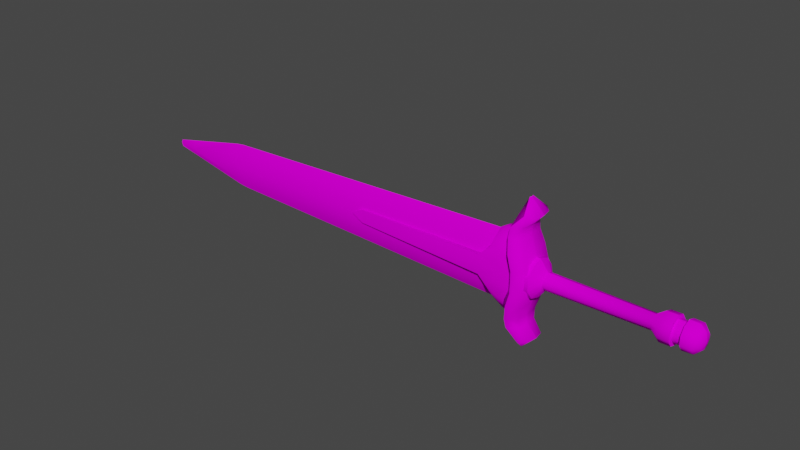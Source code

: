 # Source: bluemoon.blend  (saved by Blender 2.92.15; exported with 4.5.12 LTS)
import bpy
from mathutils import Matrix  # noqa: F401  (used for matrix-valued properties, if any)

bpy.ops.wm.read_factory_settings(use_empty=True)
scene = bpy.context.scene
scene.name = 'Scene'

# ---- collections
col_collection = bpy.data.collections.new('Collection'); scene.collection.children.link(col_collection)

# ---- images (referenced by path relative to the original .blend; pixels are not part of the script)
import os
ASSET_DIR = os.environ.get("B2B_ASSET_DIR", "")  # directory of the original .blend (textures are referenced by path, not embedded)
HERE = os.path.dirname(os.path.abspath(__file__))  # packed textures are extracted next to this script under _unpacked/

def load_image(name, relpath, width, height, colorspace="sRGB"):
    """Load a texture the original file referenced (path relative to the .blend, or extracted next to this script)."""
    p = next((c for c in (os.path.join(HERE, relpath), os.path.join(ASSET_DIR, relpath)) if relpath and os.path.exists(c)), "")
    if p:
        img = bpy.data.images.load(p, check_existing=True)
        img.name = name
    else:  # same state as the original file: an image datablock whose file is absent (Cycles renders it pink)
        img = bpy.data.images.new(name, width, height)
        img.source = "FILE"
        img.filepath = "//" + (relpath or name)
    img.colorspace_settings.name = colorspace
    return img
img_defaultmaterial_albedo_jpg = load_image('DefaultMaterial_albedo.jpg', 'DefaultMaterial_albedo.jpg', 1024, 1024, 'sRGB')

# ---- materials (node trees are filled in below, after node groups)
mat_defaultmaterial = bpy.data.materials.new('DefaultMaterial')
mat_defaultmaterial.use_transparent_shadow = False
mat_defaultmaterial.diffuse_color = (0.6, 0.6, 0.6, 0.0)

# ---- material node trees
mat_defaultmaterial.use_nodes = True; mat_defaultmaterial.node_tree.nodes.clear()
_N = mat_defaultmaterial.node_tree.nodes; _L = mat_defaultmaterial.node_tree.links
n0 = _N.new('ShaderNodeBsdfPrincipled'); n0.name = 'Principled BSDF'; n0.location = (0, 300)
n0.distribution = 'GGX'
n0.subsurface_method = 'BURLEY'
n0.inputs[3].default_value = 1.0
n0.inputs[27].default_value = (0.0, 0.0, 0.0, 1.0)
n0.inputs[28].default_value = 1.0
n1 = _N.new('ShaderNodeOutputMaterial'); n1.name = 'Material Output'; n1.location = (300, 300)
n2 = _N.new('ShaderNodeRGB'); n2.name = 'RGB.001'; n2.location = (-530, -11)
n2.label = 'Specular'
n2.outputs[0].default_value = (0.0, 0.0, 0.0, 1.0)
n3 = _N.new('ShaderNodeRGB'); n3.name = 'RGB'; n3.location = (-550, 252)
n3.label = 'Ambient'
n3.outputs[0].default_value = (0.0, 0.0, 0.0, 1.0)
n4 = _N.new('ShaderNodeTexImage'); n4.name = 'Image Texture'; n4.location = (-341, 230)
n4.image = img_defaultmaterial_albedo_jpg
_L.new(n0.outputs[0], n1.inputs[0])
_L.new(n4.outputs[0], n0.inputs[0])
_L.new(n4.outputs[1], n0.inputs[4])
n1.is_active_output = True

# ---- world
world_world = bpy.data.worlds.new('World'); scene.world = world_world
world_world.use_nodes = True; world_world.node_tree.nodes.clear()
_N = world_world.node_tree.nodes; _L = world_world.node_tree.links
n0 = _N.new('ShaderNodeOutputWorld'); n0.name = 'World Output'; n0.location = (300, 300)
n1 = _N.new('ShaderNodeBackground'); n1.name = 'Background'; n1.location = (10, 300)
n1.inputs[0].default_value = (0.05088, 0.05088, 0.05088, 1.0)
_L.new(n1.outputs[0], n0.inputs[0])
n0.is_active_output = True
world_world.color = (0.05088, 0.05088, 0.05088)
world_world.use_sun_shadow = False
world_world.sun_shadow_jitter_overblur = 0.0

# ---- meshes
me_meshid0_name = bpy.data.meshes.new('meshId0_name')
me_meshid0_name.from_pydata([(0.5292, 0.2357, 0.05627), (0.5644, 0.2748, 0.04858), (0.534, 0.2752, 0.01073), (0.5152, 0.2373, 0.01379), (0.5018, 0.2121, 0.01242), (0.5268, 0.2066, 0.06232), (0.506, 0.1861, 0.02959), (0.5352, 0.1611, 0.07278), (0.5101, 0.1611, 0.04176), (0.5288, 0.1143, 0.04565), (0.5473, 0.1143, 0.07278), (0.5318, 0.08093, 0.04719), (0.5473, 0.08093, 0.07278), (0.5732, 0.2729, 0.04865), (0.5529, 0.313, 0.007669), (0.5644, 0.2748, 0.04858), (0.5408, 0.2357, 0.05627), (0.5292, 0.2357, 0.05627), (0.5385, 0.2066, 0.06232), (0.5268, 0.2066, 0.06232), (0.5352, 0.1611, 0.07278), (0.5469, 0.1611, 0.07278), (0.5473, 0.1143, 0.07278), (0.559, 0.1143, 0.07278), (0.5919, 0.2707, 0.02924), (0.5621, 0.2357, 0.03596), (0.5598, 0.2066, 0.042), (0.5721, 0.1611, 0.05247), (0.5864, 0.1143, 0.05247), (0.5529, 0.313, 0.007669), (0.5473, 0.08093, 0.07278), (0.559, 0.08093, 0.07278), (0.5894, 0.08093, 0.05247), (0.534, -0.1133, 0.01073), (0.5152, -0.0755, 0.01379), (0.5147, -0.0755, -1.194e-09), (0.5349, -0.1133, -1.194e-09), (0.5529, -0.1511, 0.007669), (0.555, -0.1511, -1.194e-09), (0.5968, -0.1088, -1.194e-09), (0.5919, -0.1088, 0.02924), (0.5864, 0.04752, 0.05247), (0.5909, 0.04752, -1.194e-09), (0.5942, 0.08093, -1.194e-09), (0.5529, -0.1511, 0.007669), (0.555, -0.1511, -1.194e-09), (0.5649, -0.07387, -1.194e-09), (0.5621, -0.07387, 0.03596), (0.5598, -0.04477, 0.042), (0.5625, -0.04477, -1.194e-09), (0.5756, 0.0007397, -1.194e-09), (0.5721, 0.0007397, 0.05247), (0.5292, -0.07387, 0.05627), (0.5644, -0.1129, 0.04858), (0.5268, -0.04477, 0.06232), (0.5018, -0.05028, 0.01242), (0.5352, 0.0007397, 0.07278), (0.5059, -0.02528, 0.02895), (0.5101, 0.0007295, 0.04176), (0.5473, 0.04752, 0.07278), (0.5288, 0.04751, 0.04565), (0.5732, -0.111, 0.04865), (0.5644, -0.1129, 0.04858), (0.5408, -0.07387, 0.05627), (0.5292, -0.07387, 0.05627), (0.5385, -0.04477, 0.06232), (0.5268, -0.04477, 0.06232), (0.5469, 0.0007397, 0.07278), (0.5352, 0.0007397, 0.07278), (0.559, 0.04752, 0.07278), (0.5473, 0.04752, 0.07278), (0.5101, 0.1611, 0.04176), (0.506, 0.1861, 0.02959), (0.4848, 0.1811, 0.03169), (0.4845, 0.1573, 0.04473), (0.4761, 0.1135, 0.04811), (0.5288, 0.1143, 0.04565), (0.4776, 0.08093, 0.04974), (0.5318, 0.08093, 0.04719), (0.5018, 0.2121, 0.01242), (0.5004, 0.2121, -1.194e-09), (0.4825, 0.2058, -1.194e-09), (0.4851, 0.2058, 0.0133), (0.5059, -0.02528, 0.02895), (0.4848, -0.0202, 0.03101), (0.4851, -0.04399, 0.0133), (0.5018, -0.05028, 0.01242), (0.5101, 0.0007295, 0.04176), (0.5288, 0.04751, 0.04565), (0.4761, 0.04832, 0.04811), (0.4845, 0.004569, 0.04473), (0.4627, 0.1721, 0.02959), (0.4586, 0.1721, -1.194e-09), (0.4535, 0.1504, -1.194e-09), (0.4579, 0.1504, 0.04176), (0.4213, 0.1115, 0.04415), (0.4213, 0.1115, 0.02878), (0.4677, -0.03278, 0.01242), (0.4629, -0.01112, 0.02895), (0.4588, -0.01112, -1.194e-09), (0.4639, -0.03278, -1.194e-09), (0.4213, 0.05038, 0.02878), (0.4143, 0.05038, -1.194e-09), (0.4535, 0.01143, -1.194e-09), (0.4579, 0.01143, 0.04176), (0.4213, 0.08093, 0.04894), (0.4213, 0.1115, 0.04415), (-0.01849, 0.1024, 0.02847), (-0.01849, 0.08093, 0.02944), (0.4213, 0.05038, 0.04415), (-0.01849, 0.05948, 0.02847), (-0.01849, 0.08093, 0.02944), (-0.01849, 0.1024, 0.02847), (-0.05565, 0.08093, 0.02895), (-0.01849, 0.05948, 0.02847), (0.4677, 0.1946, 0.01242), (0.4627, 0.1721, 0.02959), (0.4579, 0.1504, 0.04176), (0.4677, -0.03278, 0.01242), (0.4639, -0.03278, -1.194e-09), (0.4825, -0.04399, -1.194e-09), (0.4579, 0.01143, 0.04176), (0.4629, -0.01112, 0.02895), (0.4677, 0.1946, 0.01242), (0.4639, 0.1946, -1.194e-09), (-0.01849, 0.1024, 0.02847), (-0.01849, 0.1024, 0.01856), (0.4213, 0.05038, 0.04415), (-0.01849, 0.05948, 0.02847), (-0.01849, 0.05948, 0.01856), (-0.05565, 0.08093, 0.02895), (-0.05565, 0.08093, 0.01888), (0.4143, 0.1115, -1.194e-09), (-0.01849, 0.05948, 0.01856), (-0.01849, 0.1024, 0.01856), (0.4213, 0.1115, 0.02878), (0.4213, 0.05038, 0.02878), (-0.05565, 0.08093, 0.01888), (0.5147, 0.2373, -1.194e-09), (0.5004, 0.2121, -1.194e-09), (0.5349, 0.2752, -1.194e-09), (0.5968, 0.2707, -1.194e-09), (0.555, 0.313, -1.194e-09), (0.5909, 0.1143, -1.194e-09), (0.555, 0.313, -1.194e-09), (0.5649, 0.2357, -1.194e-09), (0.5756, 0.1611, -1.194e-09), (0.5625, 0.2066, -1.194e-09), (0.5004, -0.05028, -1.194e-09), (0.5004, -0.05028, -1.194e-09), (0.4639, 0.1946, -1.194e-09), (0.4213, 0.05038, 0.02878), (0.4213, 0.1115, 0.02878), (0.4143, 0.1115, -1.194e-09), (0.4143, 0.05038, -1.194e-09), (-0.584, 0.08093, 0.0152), (-0.5838, 0.1301, 0.007021), (-0.792, 0.08093, 0.01097), (0.5095, 0.1498, 0.02583), (-0.5541, 0.134, 0.007058), (-0.5541, 0.08093, 0.01588), (0.5095, 0.08093, 0.03691), (0.5095, 0.1936, -1.194e-09), (-0.5541, 0.1565, -1.194e-09), (-0.5837, 0.1528, -1.194e-09), (-0.5838, 0.03173, 0.007021), (0.5095, 0.01202, 0.02583), (-0.5541, 0.02784, 0.007058), (0.5095, -0.03176, -1.194e-09), (-0.5541, 0.005402, -1.194e-09), (-0.5837, 0.009056, -1.194e-09), (-0.7919, 0.1082, -1.194e-09), (-0.8649, 0.09254, -1.194e-09), (-0.8699, 0.08093, -1.194e-09), (-0.8649, 0.06932, -1.194e-09), (-0.7919, 0.05367, -1.194e-09), (0.5292, 0.2357, -0.05627), (0.5152, 0.2373, -0.01379), (0.534, 0.2752, -0.01073), (0.5644, 0.2748, -0.04858), (0.5268, 0.2066, -0.06232), (0.5018, 0.2121, -0.01242), (0.5352, 0.1611, -0.07278), (0.506, 0.1861, -0.02959), (0.5101, 0.1611, -0.04176), (0.5473, 0.1143, -0.07278), (0.5288, 0.1143, -0.04565), (0.5318, 0.08093, -0.04719), (0.5473, 0.08093, -0.07278), (0.5732, 0.2729, -0.04865), (0.5644, 0.2748, -0.04858), (0.5529, 0.313, -0.007669), (0.5408, 0.2357, -0.05627), (0.5292, 0.2357, -0.05627), (0.5385, 0.2066, -0.06232), (0.5268, 0.2066, -0.06232), (0.5469, 0.1611, -0.07278), (0.5352, 0.1611, -0.07278), (0.559, 0.1143, -0.07278), (0.5473, 0.1143, -0.07278), (0.5919, 0.2707, -0.02924), (0.5621, 0.2357, -0.03596), (0.5598, 0.2066, -0.042), (0.5721, 0.1611, -0.05247), (0.5864, 0.1143, -0.05247), (0.5529, 0.313, -0.007669), (0.559, 0.08093, -0.07278), (0.5473, 0.08093, -0.07278), (0.5894, 0.08093, -0.05247), (0.534, -0.1133, -0.01073), (0.5349, -0.1133, -1.194e-09), (0.5147, -0.0755, -1.194e-09), (0.5152, -0.0755, -0.01379), (0.5529, -0.1511, -0.007669), (0.5919, -0.1088, -0.02924), (0.5968, -0.1088, -1.194e-09), (0.555, -0.1511, -1.194e-09), (0.5864, 0.04752, -0.05247), (0.5942, 0.08093, -1.194e-09), (0.5909, 0.04752, -1.194e-09), (0.5529, -0.1511, -0.007669), (0.555, -0.1511, -1.194e-09), (0.5621, -0.07387, -0.03596), (0.5649, -0.07387, -1.194e-09), (0.5598, -0.04477, -0.042), (0.5721, 0.0007397, -0.05247), (0.5756, 0.0007397, -1.194e-09), (0.5625, -0.04477, -1.194e-09), (0.5292, -0.07387, -0.05627), (0.5644, -0.1129, -0.04858), (0.5018, -0.05028, -0.01242), (0.5268, -0.04477, -0.06232), (0.5059, -0.02528, -0.02895), (0.5352, 0.0007397, -0.07278), (0.5101, 0.0007295, -0.04176), (0.5288, 0.04751, -0.04565), (0.5473, 0.04752, -0.07278), (0.5732, -0.111, -0.04865), (0.5644, -0.1129, -0.04858), (0.5408, -0.07387, -0.05627), (0.5292, -0.07387, -0.05627), (0.5385, -0.04477, -0.06232), (0.5268, -0.04477, -0.06232), (0.5352, 0.0007397, -0.07278), (0.5469, 0.0007397, -0.07278), (0.5473, 0.04752, -0.07278), (0.559, 0.04752, -0.07278), (0.5101, 0.1611, -0.04176), (0.4845, 0.1573, -0.04473), (0.4848, 0.1811, -0.03169), (0.506, 0.1861, -0.02959), (0.5288, 0.1143, -0.04565), (0.4761, 0.1135, -0.04811), (0.5318, 0.08093, -0.04719), (0.4776, 0.08093, -0.04974), (0.5018, 0.2121, -0.01242), (0.4851, 0.2058, -0.0133), (0.4825, 0.2058, -1.194e-09), (0.5004, 0.2121, -1.194e-09), (0.5059, -0.02528, -0.02895), (0.5018, -0.05028, -0.01242), (0.4851, -0.04399, -0.0133), (0.4848, -0.0202, -0.03101), (0.5101, 0.0007295, -0.04176), (0.4845, 0.004569, -0.04473), (0.4761, 0.04832, -0.04811), (0.5288, 0.04751, -0.04565), (0.4627, 0.1721, -0.02959), (0.4579, 0.1504, -0.04176), (0.4535, 0.1504, -1.194e-09), (0.4586, 0.1721, -1.194e-09), (0.4213, 0.1115, -0.04415), (0.4213, 0.1115, -0.02878), (0.4677, -0.03278, -0.01242), (0.4639, -0.03278, -1.194e-09), (0.4588, -0.01112, -1.194e-09), (0.4629, -0.01112, -0.02895), (0.4213, 0.05038, -0.02878), (0.4579, 0.01143, -0.04176), (0.4535, 0.01143, -1.194e-09), (0.4143, 0.05038, -1.194e-09), (0.4213, 0.08093, -0.04894), (-0.01849, 0.08093, -0.02944), (-0.01849, 0.1024, -0.02847), (0.4213, 0.1115, -0.04415), (0.4213, 0.05038, -0.04415), (-0.01849, 0.05948, -0.02847), (-0.01849, 0.08093, -0.02944), (-0.05565, 0.08093, -0.02895), (-0.01849, 0.1024, -0.02847), (-0.01849, 0.05948, -0.02847), (0.4677, 0.1946, -0.01242), (0.4627, 0.1721, -0.02959), (0.4579, 0.1504, -0.04176), (0.4677, -0.03278, -0.01242), (0.4825, -0.04399, -1.194e-09), (0.4639, -0.03278, -1.194e-09), (0.4629, -0.01112, -0.02895), (0.4579, 0.01143, -0.04176), (0.4677, 0.1946, -0.01242), (0.4639, 0.1946, -1.194e-09), (-0.01849, 0.1024, -0.02847), (-0.01849, 0.1024, -0.01856), (0.4213, 0.05038, -0.04415), (-0.01849, 0.05948, -0.01856), (-0.01849, 0.05948, -0.02847), (-0.05565, 0.08093, -0.02895), (-0.05565, 0.08093, -0.01888), (0.4143, 0.1115, -1.194e-09), (-0.01849, 0.05948, -0.01856), (0.4213, 0.05038, -0.02878), (0.4213, 0.1115, -0.02878), (-0.01849, 0.1024, -0.01856), (-0.05565, 0.08093, -0.01888), (0.5004, 0.2121, -1.194e-09), (0.5147, 0.2373, -1.194e-09), (0.5349, 0.2752, -1.194e-09), (0.555, 0.313, -1.194e-09), (0.5968, 0.2707, -1.194e-09), (0.5909, 0.1143, -1.194e-09), (0.555, 0.313, -1.194e-09), (0.5649, 0.2357, -1.194e-09), (0.5625, 0.2066, -1.194e-09), (0.5756, 0.1611, -1.194e-09), (0.5004, -0.05028, -1.194e-09), (0.5004, -0.05028, -1.194e-09), (0.4639, 0.1946, -1.194e-09), (0.4213, 0.05038, -0.02878), (0.4143, 0.05038, -1.194e-09), (0.4143, 0.1115, -1.194e-09), (0.4213, 0.1115, -0.02878), (-0.584, 0.08093, -0.0152), (-0.792, 0.08093, -0.01097), (-0.5838, 0.1301, -0.007036), (0.5095, 0.1498, -0.02583), (0.5095, 0.08093, -0.03691), (-0.5541, 0.08093, -0.01588), (-0.5541, 0.134, -0.007044), (0.5095, 0.1936, -1.194e-09), (-0.5541, 0.1565, -1.194e-09), (-0.5837, 0.1528, -1.194e-09), (-0.5838, 0.03173, -0.007036), (0.5095, 0.01202, -0.02583), (-0.5541, 0.02784, -0.007044), (0.5095, -0.03176, -1.194e-09), (-0.5541, 0.005402, -1.194e-09), (-0.5837, 0.009056, -1.194e-09), (-0.8699, 0.08093, -1.194e-09), (-0.8649, 0.09254, -1.194e-09), (-0.7919, 0.1082, -1.194e-09), (-0.7919, 0.05367, -1.194e-09), (-0.8649, 0.06932, -1.194e-09), (0.5736, 0.03239, 0.03526), (0.5736, 0.02093, -1.194e-09), (0.594, 0.02093, -1.194e-09), (0.594, 0.03239, 0.03526), (0.5736, 0.06239, 0.05706), (0.594, 0.06239, 0.05706), (0.5736, 0.09946, 0.05706), (0.594, 0.09946, 0.05706), (0.5736, 0.1295, 0.03526), (0.594, 0.1295, 0.03526), (0.5736, 0.1409, -1.194e-09), (0.594, 0.1409, -1.194e-09), (0.9659, 0.1165, 0.02584), (0.9659, 0.1249, -1.194e-09), (0.9392, 0.1047, -1.194e-09), (0.9392, 0.1001, 0.01396), (0.9659, 0.09453, 0.04181), (0.9392, 0.08827, 0.02259), (0.9659, 0.06736, 0.04181), (0.9392, 0.07359, 0.02259), (0.9659, 0.04538, 0.02584), (0.9392, 0.06171, 0.01396), (0.9659, 0.03696, -1.194e-09), (0.9392, 0.05717, -1.194e-09), (0.9995, 0.1077, 0.01942), (0.9995, 0.114, -1.194e-09), (0.9996, 0.1249, -1.194e-09), (0.9996, 0.1165, 0.02584), (0.9995, 0.09115, 0.03143), (0.9996, 0.09453, 0.04181), (0.9995, 0.07073, 0.03143), (0.9996, 0.06736, 0.04181), (0.9995, 0.05421, 0.01942), (0.9996, 0.04538, 0.02584), (0.9995, 0.04788, -1.194e-09), (0.9996, 0.03696, -1.194e-09), (1.028, 0.1077, 0.01942), (1.028, 0.114, -1.194e-09), (0.9995, 0.114, -1.194e-09), (0.9995, 0.1077, 0.01942), (1.028, 0.09115, 0.03143), (0.9995, 0.09115, 0.03143), (1.028, 0.07073, 0.03143), (0.9995, 0.07073, 0.03143), (1.028, 0.05421, 0.01942), (0.9995, 0.05421, 0.01942), (1.028, 0.04788, -1.194e-09), (0.9995, 0.04788, -1.194e-09), (1.028, 0.116, 0.02544), (1.028, 0.1242, -1.194e-09), (1.028, 0.114, -1.194e-09), (1.028, 0.1077, 0.01942), (1.028, 0.09432, 0.04116), (1.028, 0.09115, 0.03143), (1.028, 0.06757, 0.04116), (1.028, 0.07073, 0.03143), (1.028, 0.04593, 0.02544), (1.028, 0.05421, 0.01942), (1.028, 0.03765, -1.194e-09), (1.028, 0.04788, -1.194e-09), (1.081, 0.08093, -1.194e-09), (1.076, 0.0725, 0.02386), (1.076, 0.06013, 0.0142), (1.076, 0.1063, -1.194e-09), (1.076, 0.1012, 0.01563), (1.076, 0.08818, 0.0244), (1.06, 0.04653, 0.0242), (1.06, 0.06735, 0.03988), (1.06, 0.03876, -1.194e-09), (1.076, 0.05555, -1.194e-09), (1.06, 0.1148, 0.02536), (1.06, 0.1231, -1.194e-09), (1.06, 0.09341, 0.04032), (0.594, 0.1409, -1.194e-09), (0.594, 0.1295, 0.03526), (0.6188, 0.1024, 0.01563), (0.6188, 0.1075, -1.194e-09), (0.594, 0.09946, 0.05706), (0.6188, 0.08914, 0.02529), (0.594, 0.06239, 0.05706), (0.6188, 0.07271, 0.02529), (0.594, 0.03239, 0.03526), (0.6188, 0.05941, 0.01563), (0.594, 0.02093, -1.194e-09), (0.6188, 0.05433, -1.194e-09), (0.6188, 0.1075, -1.194e-09), (0.6188, 0.1024, 0.01563), (0.6188, 0.08914, 0.02529), (0.6188, 0.07271, 0.02529), (0.6188, 0.05941, 0.01563), (0.6188, 0.05433, -1.194e-09), (0.9996, 0.1165, 0.02584), (0.9996, 0.1249, -1.194e-09), (0.9996, 0.09453, 0.04181), (0.9996, 0.06736, 0.04181), (0.9996, 0.04538, 0.02584), (0.9996, 0.03696, -1.194e-09), (1.028, 0.1242, -1.194e-09), (1.028, 0.116, 0.02544), (1.028, 0.09432, 0.04116), (1.028, 0.06757, 0.04116), (1.028, 0.04593, 0.02544), (1.028, 0.03765, -1.194e-09), (0.5736, 0.1295, -0.03526), (0.5736, 0.1409, -1.194e-09), (0.594, 0.1409, -1.194e-09), (0.594, 0.1295, -0.03526), (0.5736, 0.09946, -0.05706), (0.594, 0.09946, -0.05706), (0.5736, 0.06239, -0.05706), (0.594, 0.06239, -0.05706), (0.5736, 0.03239, -0.03526), (0.594, 0.03239, -0.03526), (0.5736, 0.02093, -1.194e-09), (0.594, 0.02093, -1.194e-09), (0.9659, 0.04534, -0.02584), (0.9659, 0.03696, -1.194e-09), (0.9392, 0.05717, -1.194e-09), (0.9392, 0.06171, -0.01396), (0.9659, 0.06732, -0.04181), (0.9392, 0.07359, -0.02259), (0.9659, 0.0945, -0.04181), (0.9392, 0.08827, -0.02259), (0.9659, 0.1165, -0.02584), (0.9392, 0.1001, -0.01396), (0.9659, 0.1249, -1.194e-09), (0.9392, 0.1047, -1.194e-09), (0.9995, 0.05417, -0.01942), (0.9995, 0.04788, -1.194e-09), (0.9996, 0.03696, -1.194e-09), (0.9996, 0.04534, -0.02584), (0.9995, 0.0707, -0.03143), (0.9996, 0.06732, -0.04181), (0.9995, 0.09112, -0.03143), (0.9996, 0.0945, -0.04181), (0.9995, 0.1076, -0.01942), (0.9996, 0.1165, -0.02584), (0.9995, 0.114, -1.194e-09), (0.9996, 0.1249, -1.194e-09), (1.028, 0.05417, -0.01942), (1.028, 0.04788, -1.194e-09), (0.9995, 0.04788, -1.194e-09), (0.9995, 0.05417, -0.01942), (1.028, 0.0707, -0.03143), (0.9995, 0.0707, -0.03143), (1.028, 0.09112, -0.03143), (0.9995, 0.09112, -0.03143), (1.028, 0.1076, -0.01942), (0.9995, 0.1076, -0.01942), (1.028, 0.114, -1.194e-09), (0.9995, 0.114, -1.194e-09), (1.028, 0.0459, -0.02544), (1.028, 0.03765, -1.194e-09), (1.028, 0.04788, -1.194e-09), (1.028, 0.05417, -0.01942), (1.028, 0.06754, -0.04116), (1.028, 0.0707, -0.03143), (1.028, 0.09428, -0.04116), (1.028, 0.09112, -0.03143), (1.028, 0.1159, -0.02544), (1.028, 0.1076, -0.01942), (1.028, 0.1242, -1.194e-09), (1.028, 0.114, -1.194e-09), (1.081, 0.08093, -1.194e-09), (1.076, 0.08936, -0.02386), (1.076, 0.1017, -0.0142), (1.076, 0.05555, -1.194e-09), (1.076, 0.06067, -0.01563), (1.076, 0.07368, -0.0244), (1.06, 0.1153, -0.0242), (1.06, 0.0945, -0.03988), (1.06, 0.1231, -1.194e-09), (1.076, 0.1063, -1.194e-09), (1.06, 0.0471, -0.02536), (1.06, 0.03876, -1.194e-09), (1.06, 0.06844, -0.04032), (0.594, 0.02093, -1.194e-09), (0.594, 0.03239, -0.03526), (0.6188, 0.05941, -0.01563), (0.6188, 0.05433, -1.194e-09), (0.594, 0.06239, -0.05706), (0.6188, 0.07271, -0.02529), (0.594, 0.09946, -0.05706), (0.6188, 0.08914, -0.02529), (0.594, 0.1295, -0.03526), (0.6188, 0.1024, -0.01563), (0.594, 0.1409, -1.194e-09), (0.6188, 0.1075, -1.194e-09), (0.6188, 0.05433, -1.194e-09), (0.6188, 0.05941, -0.01563), (0.6188, 0.07271, -0.02529), (0.6188, 0.08914, -0.02529), (0.6188, 0.1024, -0.01563), (0.6188, 0.1075, -1.194e-09), (0.9996, 0.04534, -0.02584), (0.9996, 0.03696, -1.194e-09), (0.9996, 0.06732, -0.04181), (0.9996, 0.0945, -0.04181), (0.9996, 0.1165, -0.02584), (0.9996, 0.1249, -1.194e-09), (1.028, 0.03765, -1.194e-09), (1.028, 0.0459, -0.02544), (1.028, 0.06754, -0.04116), (1.028, 0.09428, -0.04116), (1.028, 0.1159, -0.02544), (1.028, 0.1242, -1.194e-09)], [], [(3, 0, 1), (1, 2, 3), (0, 3, 4), (4, 5, 0), (5, 4, 6), (6, 7, 5), (7, 8, 9), (9, 10, 7), (9, 11, 12), (12, 10, 9), (13, 14, 15), (17, 16, 13), (13, 15, 17), (19, 18, 16), (16, 17, 19), (21, 18, 19), (19, 20, 21), (23, 21, 20), (20, 22, 23), (13, 24, 14), (25, 24, 13), (13, 16, 25), (18, 26, 25), (25, 16, 18), (27, 26, 18), (18, 21, 27), (28, 27, 21), (21, 23, 28), (1, 29, 2), (31, 23, 22), (22, 30, 31), (31, 32, 28), (28, 23, 31), (36, 33, 34), (34, 35, 36), (40, 37, 38), (38, 39, 40), (32, 41, 42), (42, 43, 32), (45, 44, 33), (33, 36, 45), (47, 40, 39), (39, 46, 47), (51, 48, 49), (49, 50, 51), (53, 52, 34), (34, 33, 53), (55, 34, 52), (52, 54, 55), (57, 55, 54), (54, 56, 57), (60, 58, 56), (56, 59, 60), (12, 11, 60), (60, 59, 12), (61, 62, 37), (61, 63, 64), (64, 62, 61), (63, 65, 66), (66, 64, 63), (66, 65, 67), (67, 68, 66), (68, 67, 69), (69, 70, 68), (61, 37, 40), (61, 40, 47), (47, 63, 61), (47, 48, 65), (65, 63, 47), (65, 48, 51), (51, 67, 65), (67, 51, 41), (41, 69, 67), (53, 33, 44), (70, 69, 31), (31, 30, 70), (41, 32, 31), (31, 69, 41), (41, 51, 50), (50, 42, 41), (48, 47, 46), (46, 49, 48), (74, 71, 72), (72, 73, 74), (76, 71, 74), (74, 75, 76), (78, 76, 75), (75, 77, 78), (82, 79, 80), (80, 81, 82), (86, 83, 84), (84, 85, 86), (90, 87, 88), (88, 89, 90), (89, 88, 78), (78, 77, 89), (94, 91, 92), (92, 93, 94), (95, 94, 96), (100, 97, 98), (98, 99, 100), (104, 101, 102), (102, 103, 104), (108, 105, 106), (106, 107, 108), (110, 109, 105), (105, 108, 110), (111, 112, 113), (114, 111, 113), (82, 115, 116), (116, 73, 82), (74, 117, 106), (106, 75, 74), (77, 75, 106), (106, 105, 77), (85, 118, 119), (119, 120, 85), (84, 90, 121), (121, 122, 84), (90, 89, 109), (109, 121, 90), (77, 105, 109), (109, 89, 77), (73, 72, 79), (79, 82, 73), (83, 87, 90), (90, 84, 83), (91, 123, 124), (124, 92, 91), (99, 98, 104), (104, 103, 99), (73, 116, 117), (117, 74, 73), (122, 118, 85), (85, 84, 122), (6, 8, 7), (56, 58, 57), (126, 125, 95), (95, 96, 126), (101, 127, 128), (128, 129, 101), (131, 130, 125), (125, 126, 131), (129, 128, 130), (130, 131, 129), (94, 93, 132), (132, 96, 94), (104, 127, 101), (136, 133, 134), (134, 135, 136), (134, 133, 137), (139, 4, 3), (3, 138, 139), (140, 138, 3), (3, 2, 140), (142, 14, 24), (24, 141, 142), (143, 28, 32), (32, 43, 143), (144, 140, 2), (2, 29, 144), (141, 24, 25), (25, 145, 141), (147, 26, 27), (27, 146, 147), (146, 27, 28), (28, 143, 146), (145, 25, 26), (26, 147, 145), (148, 35, 34), (34, 55, 148), (149, 86, 85), (85, 120, 149), (150, 115, 82), (82, 81, 150), (154, 151, 152), (152, 153, 154), (155, 156, 157), (161, 158, 159), (159, 160, 161), (155, 160, 159), (159, 156, 155), (158, 162, 163), (163, 159, 158), (156, 159, 163), (163, 164, 156), (155, 157, 165), (167, 166, 161), (161, 160, 167), (167, 160, 155), (155, 165, 167), (169, 168, 166), (166, 167, 169), (169, 167, 165), (165, 170, 169), (157, 171, 172), (172, 173, 157), (175, 157, 173), (173, 174, 175), (157, 156, 164), (164, 171, 157), (165, 157, 175), (175, 170, 165), (179, 176, 177), (177, 178, 179), (181, 177, 176), (176, 180, 181), (183, 181, 180), (180, 182, 183), (186, 184, 182), (182, 185, 186), (188, 187, 186), (186, 185, 188), (189, 190, 191), (189, 192, 193), (193, 190, 189), (192, 194, 195), (195, 193, 192), (195, 194, 196), (196, 197, 195), (197, 196, 198), (198, 199, 197), (189, 191, 200), (189, 200, 201), (201, 192, 189), (201, 202, 194), (194, 192, 201), (194, 202, 203), (203, 196, 194), (196, 203, 204), (204, 198, 196), (179, 178, 205), (199, 198, 206), (206, 207, 199), (204, 208, 206), (206, 198, 204), (212, 209, 210), (210, 211, 212), (216, 213, 214), (214, 215, 216), (219, 217, 208), (208, 218, 219), (209, 220, 221), (221, 210, 209), (215, 214, 222), (222, 223, 215), (227, 224, 225), (225, 226, 227), (212, 228, 229), (229, 209, 212), (228, 212, 230), (230, 231, 228), (231, 230, 232), (232, 233, 231), (233, 234, 235), (235, 236, 233), (235, 187, 188), (188, 236, 235), (237, 213, 238), (240, 239, 237), (237, 238, 240), (242, 241, 239), (239, 240, 242), (244, 241, 242), (242, 243, 244), (246, 244, 243), (243, 245, 246), (237, 214, 213), (222, 214, 237), (237, 239, 222), (241, 224, 222), (222, 239, 241), (225, 224, 241), (241, 244, 225), (217, 225, 244), (244, 246, 217), (229, 220, 209), (206, 246, 245), (245, 207, 206), (206, 208, 217), (217, 246, 206), (226, 225, 217), (217, 219, 226), (223, 222, 224), (224, 227, 223), (250, 247, 248), (248, 249, 250), (248, 247, 251), (251, 252, 248), (252, 251, 253), (253, 254, 252), (258, 255, 256), (256, 257, 258), (262, 259, 260), (260, 261, 262), (266, 263, 264), (264, 265, 266), (253, 266, 265), (265, 254, 253), (270, 267, 268), (268, 269, 270), (271, 272, 268), (276, 273, 274), (274, 275, 276), (280, 277, 278), (278, 279, 280), (284, 281, 282), (282, 283, 284), (281, 285, 286), (286, 282, 281), (287, 288, 289), (290, 288, 287), (292, 291, 256), (256, 249, 292), (284, 293, 248), (248, 252, 284), (284, 252, 254), (254, 281, 284), (296, 294, 261), (261, 295, 296), (298, 264, 262), (262, 297, 298), (285, 265, 264), (264, 298, 285), (285, 281, 254), (254, 265, 285), (255, 250, 249), (249, 256, 255), (264, 263, 259), (259, 262, 264), (300, 299, 267), (267, 270, 300), (278, 276, 275), (275, 279, 278), (293, 292, 249), (249, 248, 293), (261, 294, 297), (297, 262, 261), (183, 182, 184), (233, 232, 234), (271, 301, 302), (302, 272, 271), (305, 303, 277), (277, 304, 305), (301, 306, 307), (307, 302, 301), (306, 305, 304), (304, 307, 306), (308, 269, 268), (268, 272, 308), (278, 277, 303), (312, 309, 310), (310, 311, 312), (312, 313, 309), (177, 181, 314), (314, 315, 177), (177, 315, 316), (316, 178, 177), (200, 191, 317), (317, 318, 200), (208, 204, 319), (319, 218, 208), (178, 316, 320), (320, 205, 178), (201, 200, 318), (318, 321, 201), (203, 202, 322), (322, 323, 203), (204, 203, 323), (323, 319, 204), (202, 201, 321), (321, 322, 202), (212, 211, 324), (324, 230, 212), (261, 260, 325), (325, 295, 261), (256, 291, 326), (326, 257, 256), (330, 327, 328), (328, 329, 330), (331, 332, 333), (337, 334, 335), (335, 336, 337), (337, 336, 331), (331, 333, 337), (339, 338, 334), (334, 337, 339), (339, 337, 333), (333, 340, 339), (331, 341, 332), (335, 342, 343), (343, 336, 335), (331, 336, 343), (343, 341, 331), (342, 344, 345), (345, 343, 342), (341, 343, 345), (345, 346, 341), (349, 332, 347), (347, 348, 349), (332, 350, 351), (351, 347, 332), (340, 333, 332), (332, 349, 340), (350, 332, 341), (341, 346, 350), (355, 352, 353), (353, 354, 355), (357, 356, 352), (352, 355, 357), (359, 358, 356), (356, 357, 359), (361, 360, 358), (358, 359, 361), (363, 362, 360), (360, 361, 363), (367, 364, 365), (365, 366, 367), (369, 368, 364), (364, 367, 369), (371, 370, 368), (368, 369, 371), (373, 372, 370), (370, 371, 373), (375, 374, 372), (372, 373, 375), (379, 376, 377), (377, 378, 379), (381, 380, 376), (376, 379, 381), (383, 382, 380), (380, 381, 383), (385, 384, 382), (382, 383, 385), (387, 386, 384), (384, 385, 387), (391, 388, 389), (389, 390, 391), (393, 392, 388), (388, 391, 393), (395, 394, 392), (392, 393, 395), (397, 396, 394), (394, 395, 397), (399, 398, 396), (396, 397, 399), (403, 400, 401), (401, 402, 403), (405, 404, 400), (400, 403, 405), (407, 406, 404), (404, 405, 407), (409, 408, 406), (406, 407, 409), (411, 410, 408), (408, 409, 411), (412, 413, 414), (412, 415, 416), (412, 416, 417), (412, 417, 413), (419, 418, 414), (414, 413, 419), (421, 414, 418), (418, 420, 421), (423, 422, 416), (416, 415, 423), (422, 424, 417), (417, 416, 422), (424, 419, 413), (413, 417, 424), (428, 425, 426), (426, 427, 428), (427, 426, 429), (429, 430, 427), (430, 429, 431), (431, 432, 430), (432, 431, 433), (433, 434, 432), (434, 433, 435), (435, 436, 434), (366, 437, 438), (438, 367, 366), (367, 438, 439), (439, 369, 367), (369, 439, 440), (440, 371, 369), (371, 440, 441), (441, 373, 371), (373, 441, 442), (442, 375, 373), (444, 365, 364), (364, 443, 444), (443, 364, 368), (368, 445, 443), (445, 368, 370), (370, 446, 445), (446, 370, 372), (372, 447, 446), (447, 372, 374), (374, 448, 447), (423, 449, 450), (450, 422, 423), (422, 450, 451), (451, 424, 422), (424, 451, 452), (452, 419, 424), (419, 452, 453), (453, 418, 419), (453, 454, 420), (420, 418, 453), (412, 414, 421), (458, 455, 456), (456, 457, 458), (460, 459, 455), (455, 458, 460), (462, 461, 459), (459, 460, 462), (464, 463, 461), (461, 462, 464), (466, 465, 463), (463, 464, 466), (470, 467, 468), (468, 469, 470), (472, 471, 467), (467, 470, 472), (474, 473, 471), (471, 472, 474), (476, 475, 473), (473, 474, 476), (478, 477, 475), (475, 476, 478), (482, 479, 480), (480, 481, 482), (484, 483, 479), (479, 482, 484), (486, 485, 483), (483, 484, 486), (488, 487, 485), (485, 486, 488), (490, 489, 487), (487, 488, 490), (494, 491, 492), (492, 493, 494), (496, 495, 491), (491, 494, 496), (498, 497, 495), (495, 496, 498), (500, 499, 497), (497, 498, 500), (502, 501, 499), (499, 500, 502), (506, 503, 504), (504, 505, 506), (508, 507, 503), (503, 506, 508), (510, 509, 507), (507, 508, 510), (512, 511, 509), (509, 510, 512), (514, 513, 511), (511, 512, 514), (515, 516, 517), (515, 518, 519), (515, 519, 520), (515, 520, 516), (522, 521, 517), (517, 516, 522), (524, 517, 521), (521, 523, 524), (526, 525, 519), (519, 518, 526), (525, 527, 520), (520, 519, 525), (527, 522, 516), (516, 520, 527), (531, 528, 529), (529, 530, 531), (530, 529, 532), (532, 533, 530), (533, 532, 534), (534, 535, 533), (535, 534, 536), (536, 537, 535), (537, 536, 538), (538, 539, 537), (469, 540, 541), (541, 470, 469), (470, 541, 542), (542, 472, 470), (472, 542, 543), (543, 474, 472), (474, 543, 544), (544, 476, 474), (476, 544, 545), (545, 478, 476), (547, 468, 467), (467, 546, 547), (546, 467, 471), (471, 548, 546), (548, 471, 473), (473, 549, 548), (549, 473, 475), (475, 550, 549), (550, 475, 477), (477, 551, 550), (526, 552, 553), (553, 525, 526), (525, 553, 554), (554, 527, 525), (527, 554, 555), (555, 522, 527), (522, 555, 556), (556, 521, 522), (556, 557, 523), (523, 521, 556), (515, 517, 524)])
me_meshid0_name.polygons.foreach_set('use_smooth', [1, 1, 1, 1, 1, 1, 1, 1, 1, 1, 1, 1, 1, 1, 1, 1, 1, 1, 1, 1, 1, 1, 1, 1, 1, 1, 1, 1, 1, 1, 1, 1, 1, 1, 1, 1, 1, 1, 1, 1, 1, 1, 1, 1, 1, 1, 1, 1, 1, 1, 1, 1, 1, 1, 1, 1, 1, 1, 1, 1, 1, 1, 1, 1, 1, 1, 1, 1, 1, 1, 1, 1, 1, 1, 1, 1, 1, 1, 1, 1, 1, 1, 1, 1, 1, 1, 1, 1, 1, 1, 1, 1, 1, 1, 1, 1, 1, 1, 1, 1, 1, 1, 1, 1, 1, 1, 1, 1, 1, 1, 1, 1, 1, 1, 1, 1, 1, 1, 1, 1, 1, 1, 1, 1, 1, 1, 1, 1, 1, 1, 1, 1, 1, 1, 1, 1, 1, 1, 1, 1, 1, 1, 1, 1, 1, 1, 1, 1, 1, 1, 1, 1, 1, 1, 1, 1, 1, 1, 1, 1, 1, 1, 1, 1, 1, 1, 1, 1, 1, 1, 1, 1, 1, 1, 1, 1, 1, 1, 1, 1, 1, 1, 1, 1, 1, 1, 1, 1, 1, 1, 1, 1, 1, 1, 1, 1, 1, 1, 1, 1, 1, 1, 1, 1, 1, 1, 1, 1, 1, 1, 1, 1, 1, 1, 1, 1, 1, 1, 1, 1, 1, 1, 1, 1, 1, 1, 1, 1, 1, 1, 1, 1, 1, 1, 1, 1, 1, 1, 1, 1, 1, 1, 1, 1, 1, 1, 1, 1, 1, 1, 1, 1, 1, 1, 1, 1, 1, 1, 1, 1, 1, 1, 1, 1, 1, 1, 1, 1, 1, 1, 1, 1, 1, 1, 1, 1, 1, 1, 1, 1, 1, 1, 1, 1, 1, 1, 1, 1, 1, 1, 1, 1, 1, 1, 1, 1, 1, 1, 1, 1, 1, 1, 1, 1, 1, 1, 1, 1, 1, 1, 1, 1, 1, 1, 1, 1, 1, 1, 1, 1, 1, 1, 1, 1, 1, 1, 1, 1, 1, 1, 1, 1, 1, 1, 1, 1, 1, 1, 1, 1, 1, 1, 1, 1, 1, 1, 1, 1, 1, 1, 1, 1, 1, 1, 1, 1, 1, 1, 1, 1, 1, 1, 1, 1, 1, 1, 1, 1, 1, 1, 1, 1, 1, 1, 1, 1, 1, 1, 1, 1, 1, 1, 1, 1, 1, 1, 1, 1, 1, 1, 1, 1, 1, 1, 1, 1, 1, 1, 1, 1, 1, 1, 1, 1, 1, 1, 1, 1, 1, 1, 1, 1, 1, 1, 1, 1, 1, 1, 1, 1, 1, 1, 1, 1, 1, 1, 0, 0, 0, 0, 0, 0, 0, 0, 0, 0, 1, 1, 1, 1, 1, 1, 1, 1, 1, 1, 0, 0, 0, 0, 0, 0, 0, 0, 0, 0, 1, 1, 1, 1, 1, 1, 1, 1, 1, 1, 1, 1, 1, 1, 1, 1, 1, 1, 1, 1, 1, 1, 1, 1, 1, 1, 1, 1, 1, 1, 1, 1, 1, 1, 1, 1, 1, 1, 1, 1, 1, 1, 1, 1, 1, 1, 1, 1, 1, 1, 1, 1, 1, 1, 1, 1, 1, 1, 1, 1, 1, 1, 1, 1, 1, 1, 1, 1, 1, 1, 1, 1, 1, 1, 1, 0, 0, 0, 0, 0, 0, 0, 0, 0, 0, 1, 1, 1, 1, 1, 1, 1, 1, 1, 1, 0, 0, 0, 0, 0, 0, 0, 0, 0, 0, 1, 1, 1, 1, 1, 1, 1, 1, 1, 1, 1, 1, 1, 1, 1, 1, 1, 1, 1, 1, 1, 1, 1, 1, 1, 1, 1, 1, 1, 1, 1, 1, 1, 1, 1, 1, 1, 1, 1, 1, 1, 1, 1, 1, 1, 1, 1, 1, 1, 1, 1, 1, 1, 1, 1])
_uv = me_meshid0_name.uv_layers.new(name='meshId0-tex0')
_uv.uv.foreach_set('vector', [0.5788, 0.2249, 0.5581, 0.169, 0.6029, 0.1306, 0.6029, 0.1306, 0.6186, 0.1936, 0.5788, 0.2249, 0.5581, 0.169, 0.5788, 0.2249, 0.5524, 0.2488, 0.5524, 0.2488, 0.5304, 0.1741, 0.5581, 0.169, 0.5304, 0.1741, 0.5524, 0.2488, 0.5182, 0.2363, 0.5182, 0.2363, 0.4834, 0.1702, 0.5304, 0.1741, 0.4834, 0.1702, 0.4875, 0.2261, 0.4347, 0.2097, 0.4347, 0.2097, 0.4344, 0.1624, 0.4834, 0.1702, 0.4347, 0.2097, 0.3987, 0.2056, 0.3997, 0.1626, 0.3997, 0.1626, 0.4344, 0.1624, 0.4347, 0.2097, 0.6027, 0.1232, 0.6568, 0.156, 0.6029, 0.1306, 0.5581, 0.169, 0.5586, 0.1525, 0.6027, 0.1232, 0.6027, 0.1232, 0.6029, 0.1306, 0.5581, 0.169, 0.5304, 0.1741, 0.5297, 0.1558, 0.5586, 0.1525, 0.5586, 0.1525, 0.5581, 0.169, 0.5304, 0.1741, 0.4822, 0.1548, 0.5297, 0.1558, 0.5304, 0.1741, 0.5304, 0.1741, 0.4834, 0.1702, 0.4822, 0.1548, 0.434, 0.1453, 0.4822, 0.1548, 0.4834, 0.1702, 0.4834, 0.1702, 0.4344, 0.1624, 0.434, 0.1453, 0.6027, 0.1232, 0.6117, 0.09538, 0.6568, 0.156, 0.5654, 0.1095, 0.6117, 0.09538, 0.6027, 0.1232, 0.6027, 0.1232, 0.5586, 0.1525, 0.5654, 0.1095, 0.5297, 0.1558, 0.5331, 0.1118, 0.5654, 0.1095, 0.5654, 0.1095, 0.5586, 0.1525, 0.5297, 0.1558, 0.4826, 0.1094, 0.5331, 0.1118, 0.5297, 0.1558, 0.5297, 0.1558, 0.4822, 0.1548, 0.4826, 0.1094, 0.4341, 0.09653, 0.4826, 0.1094, 0.4822, 0.1548, 0.4822, 0.1548, 0.434, 0.1453, 0.4341, 0.09653, 0.6029, 0.1306, 0.6568, 0.156, 0.6186, 0.1936, 0.4002, 0.1457, 0.434, 0.1453, 0.4344, 0.1624, 0.4344, 0.1624, 0.3997, 0.1626, 0.4002, 0.1457, 0.4002, 0.1457, 0.4015, 0.09318, 0.4341, 0.09653, 0.4341, 0.09653, 0.434, 0.1453, 0.4002, 0.1457, 0.1721, 0.1925, 0.1793, 0.1812, 0.2175, 0.2149, 0.2175, 0.2149, 0.2092, 0.2307, 0.1721, 0.1925, 0.1916, 0.08386, 0.1431, 0.141, 0.1383, 0.128, 0.1383, 0.128, 0.1787, 0.05314, 0.1916, 0.08386, 0.4015, 0.09318, 0.3688, 0.09486, 0.3657, 0.01989, 0.3657, 0.01989, 0.4033, 0.01777, 0.4015, 0.09318, 0.1384, 0.1507, 0.1431, 0.141, 0.1793, 0.1812, 0.1793, 0.1812, 0.1721, 0.1925, 0.1384, 0.1507, 0.237, 0.1005, 0.1916, 0.08386, 0.1787, 0.05314, 0.1787, 0.05314, 0.2333, 0.04766, 0.237, 0.1005, 0.3197, 0.105, 0.2692, 0.1046, 0.2637, 0.04378, 0.2637, 0.04378, 0.3128, 0.03074, 0.3197, 0.105, 0.1985, 0.1195, 0.2412, 0.1604, 0.2175, 0.2149, 0.2175, 0.2149, 0.1793, 0.1812, 0.1985, 0.1195, 0.2428, 0.2403, 0.2175, 0.2149, 0.2412, 0.1604, 0.2412, 0.1604, 0.2687, 0.1671, 0.2428, 0.2403, 0.2764, 0.2302, 0.2428, 0.2403, 0.2687, 0.1671, 0.2687, 0.1671, 0.3158, 0.1657, 0.2764, 0.2302, 0.3624, 0.2079, 0.3088, 0.2212, 0.3158, 0.1657, 0.3158, 0.1657, 0.3652, 0.1606, 0.3624, 0.2079, 0.3997, 0.1626, 0.3987, 0.2056, 0.3624, 0.2079, 0.3624, 0.2079, 0.3652, 0.1606, 0.3997, 0.1626, 0.1991, 0.1123, 0.1985, 0.1195, 0.1431, 0.141, 0.1991, 0.1123, 0.2416, 0.1439, 0.2412, 0.1604, 0.2412, 0.1604, 0.1985, 0.1195, 0.1991, 0.1123, 0.2416, 0.1439, 0.2703, 0.1488, 0.2687, 0.1671, 0.2687, 0.1671, 0.2412, 0.1604, 0.2416, 0.1439, 0.2687, 0.1671, 0.2703, 0.1488, 0.3178, 0.1504, 0.3178, 0.1504, 0.3158, 0.1657, 0.2687, 0.1671, 0.3158, 0.1657, 0.3178, 0.1504, 0.3664, 0.1435, 0.3664, 0.1435, 0.3652, 0.1606, 0.3158, 0.1657, 0.1991, 0.1123, 0.1431, 0.141, 0.1916, 0.08386, 0.1991, 0.1123, 0.1916, 0.08386, 0.237, 0.1005, 0.237, 0.1005, 0.2416, 0.1439, 0.1991, 0.1123, 0.237, 0.1005, 0.2692, 0.1046, 0.2703, 0.1488, 0.2703, 0.1488, 0.2416, 0.1439, 0.237, 0.1005, 0.2703, 0.1488, 0.2692, 0.1046, 0.3197, 0.105, 0.3197, 0.105, 0.3178, 0.1504, 0.2703, 0.1488, 0.3178, 0.1504, 0.3197, 0.105, 0.3688, 0.09486, 0.3688, 0.09486, 0.3664, 0.1435, 0.3178, 0.1504, 0.1985, 0.1195, 0.1793, 0.1812, 0.1431, 0.141, 0.3652, 0.1606, 0.3664, 0.1435, 0.4002, 0.1457, 0.4002, 0.1457, 0.3997, 0.1626, 0.3652, 0.1606, 0.3688, 0.09486, 0.4015, 0.09318, 0.4002, 0.1457, 0.4002, 0.1457, 0.3664, 0.1435, 0.3688, 0.09486, 0.3688, 0.09486, 0.3197, 0.105, 0.3128, 0.03074, 0.3128, 0.03074, 0.3657, 0.01989, 0.3688, 0.09486, 0.2692, 0.1046, 0.237, 0.1005, 0.2333, 0.04766, 0.2333, 0.04766, 0.2637, 0.04378, 0.2692, 0.1046, 0.3349, 0.3512, 0.3491, 0.3263, 0.3889, 0.3424, 0.3889, 0.3424, 0.3743, 0.3621, 0.3349, 0.3512, 0.2866, 0.287, 0.3491, 0.3263, 0.3349, 0.3512, 0.3349, 0.3512, 0.2688, 0.3423, 0.2866, 0.287, 0.2407, 0.2695, 0.2866, 0.287, 0.2688, 0.3423, 0.2688, 0.3423, 0.2221, 0.326, 0.2407, 0.2695, 0.4186, 0.3762, 0.4331, 0.3618, 0.448, 0.3728, 0.448, 0.3728, 0.4327, 0.3888, 0.4186, 0.3762, 0.0304, 0.2317, 0.07587, 0.2415, 0.07604, 0.2658, 0.07604, 0.2658, 0.03353, 0.2518, 0.0304, 0.2317, 0.116, 0.2805, 0.1194, 0.2521, 0.1933, 0.2569, 0.1933, 0.2569, 0.1748, 0.3119, 0.116, 0.2805, 0.1748, 0.3119, 0.1933, 0.2569, 0.2407, 0.2695, 0.2407, 0.2695, 0.2221, 0.326, 0.1748, 0.3119, 0.3192, 0.377, 0.3574, 0.3828, 0.3787, 0.415, 0.3787, 0.415, 0.3502, 0.4229, 0.3192, 0.377, 0.249, 0.4002, 0.3192, 0.377, 0.2655, 0.4132, 0.02369, 0.2821, 0.03892, 0.2754, 0.07752, 0.2922, 0.07752, 0.2922, 0.042, 0.3056, 0.02369, 0.2821, 0.1133, 0.3106, 0.1352, 0.3712, 0.1025, 0.3887, 0.1025, 0.3887, 0.06103, 0.3296, 0.1133, 0.3106, 0.04619, 0.8605, 0.2028, 0.3847, 0.249, 0.4002, 0.249, 0.4002, 0.06851, 0.868, 0.04619, 0.8605, 0.02366, 0.8537, 0.1563, 0.3703, 0.2028, 0.3847, 0.2028, 0.3847, 0.04619, 0.8605, 0.02366, 0.8537, 0.04619, 0.8605, 0.06851, 0.868, 0.03389, 0.8991, 0.02366, 0.8537, 0.04619, 0.8605, 0.03389, 0.8991, 0.4186, 0.3762, 0.4003, 0.392, 0.3574, 0.3828, 0.3574, 0.3828, 0.3743, 0.3621, 0.4186, 0.3762, 0.3349, 0.3512, 0.3192, 0.377, 0.249, 0.4002, 0.249, 0.4002, 0.2688, 0.3423, 0.3349, 0.3512, 0.2221, 0.326, 0.2688, 0.3423, 0.249, 0.4002, 0.249, 0.4002, 0.2028, 0.3847, 0.2221, 0.326, 0.03353, 0.2518, 0.03892, 0.2754, 0.02111, 0.279, 0.02111, 0.279, 0.01467, 0.2538, 0.03353, 0.2518, 0.07604, 0.2658, 0.116, 0.2805, 0.1133, 0.3106, 0.1133, 0.3106, 0.07752, 0.2922, 0.07604, 0.2658, 0.116, 0.2805, 0.1748, 0.3119, 0.1563, 0.3703, 0.1563, 0.3703, 0.1133, 0.3106, 0.116, 0.2805, 0.2221, 0.326, 0.2028, 0.3847, 0.1563, 0.3703, 0.1563, 0.3703, 0.1748, 0.3119, 0.2221, 0.326, 0.3743, 0.3621, 0.3889, 0.3424, 0.4331, 0.3618, 0.4331, 0.3618, 0.4186, 0.3762, 0.3743, 0.3621, 0.07587, 0.2415, 0.1194, 0.2521, 0.116, 0.2805, 0.116, 0.2805, 0.07604, 0.2658, 0.07587, 0.2415, 0.3574, 0.3828, 0.4003, 0.392, 0.4086, 0.4063, 0.4086, 0.4063, 0.3787, 0.415, 0.3574, 0.3828, 0.042, 0.3056, 0.07752, 0.2922, 0.1133, 0.3106, 0.1133, 0.3106, 0.06103, 0.3296, 0.042, 0.3056, 0.3743, 0.3621, 0.3574, 0.3828, 0.3192, 0.377, 0.3192, 0.377, 0.3349, 0.3512, 0.3743, 0.3621, 0.07752, 0.2922, 0.03892, 0.2754, 0.03353, 0.2518, 0.03353, 0.2518, 0.07604, 0.2658, 0.07752, 0.2922, 0.5182, 0.2363, 0.4875, 0.2261, 0.4834, 0.1702, 0.3158, 0.1657, 0.3088, 0.2212, 0.2764, 0.2302, 0.07671, 0.8745, 0.06851, 0.868, 0.249, 0.4002, 0.249, 0.4002, 0.2655, 0.4132, 0.07671, 0.8745, 0.1352, 0.3712, 0.1563, 0.3703, 0.02366, 0.8537, 0.02366, 0.8537, 0.01319, 0.8543, 0.1352, 0.3712, 0.03227, 0.9042, 0.03389, 0.8991, 0.06851, 0.868, 0.06851, 0.868, 0.07671, 0.8745, 0.03227, 0.9042, 0.01319, 0.8543, 0.02366, 0.8537, 0.03389, 0.8991, 0.03389, 0.8991, 0.03227, 0.9042, 0.01319, 0.8543, 0.3192, 0.377, 0.3502, 0.4229, 0.2815, 0.4465, 0.2815, 0.4465, 0.2655, 0.4132, 0.3192, 0.377, 0.1133, 0.3106, 0.1563, 0.3703, 0.1352, 0.3712, 0.5864, 0.5876, 0.9311, 0.2986, 0.9722, 0.3436, 0.9722, 0.3436, 0.645, 0.6517, 0.5864, 0.5876, 0.9722, 0.3436, 0.9311, 0.2986, 0.98, 0.2959, 0.5598, 0.2639, 0.5524, 0.2488, 0.5788, 0.2249, 0.5788, 0.2249, 0.5863, 0.2412, 0.5598, 0.2639, 0.6252, 0.2053, 0.5863, 0.2412, 0.5788, 0.2249, 0.5788, 0.2249, 0.6186, 0.1936, 0.6252, 0.2053, 0.6623, 0.1432, 0.6568, 0.156, 0.6117, 0.09538, 0.6117, 0.09538, 0.6263, 0.06562, 0.6623, 0.1432, 0.4409, 0.02179, 0.4341, 0.09653, 0.4015, 0.09318, 0.4015, 0.09318, 0.4033, 0.01777, 0.4409, 0.02179, 0.6611, 0.1658, 0.6252, 0.2053, 0.6186, 0.1936, 0.6186, 0.1936, 0.6568, 0.156, 0.6611, 0.1658, 0.6263, 0.06562, 0.6117, 0.09538, 0.5654, 0.1095, 0.5654, 0.1095, 0.5719, 0.05697, 0.6263, 0.06562, 0.5417, 0.05133, 0.5331, 0.1118, 0.4826, 0.1094, 0.4826, 0.1094, 0.4932, 0.03553, 0.5417, 0.05133, 0.4932, 0.03553, 0.4826, 0.1094, 0.4341, 0.09653, 0.4341, 0.09653, 0.4409, 0.02179, 0.4932, 0.03553, 0.5719, 0.05697, 0.5654, 0.1095, 0.5331, 0.1118, 0.5331, 0.1118, 0.5417, 0.05133, 0.5719, 0.05697, 0.2345, 0.2549, 0.2092, 0.2307, 0.2175, 0.2149, 0.2175, 0.2149, 0.2428, 0.2403, 0.2345, 0.2549, 0.01182, 0.2319, 0.0304, 0.2317, 0.03353, 0.2518, 0.03353, 0.2518, 0.01467, 0.2538, 0.01182, 0.2319, 0.4125, 0.4054, 0.4003, 0.392, 0.4186, 0.3762, 0.4186, 0.3762, 0.4327, 0.3888, 0.4125, 0.4054, 0.5638, 0.6077, 0.5864, 0.5876, 0.645, 0.6517, 0.645, 0.6517, 0.6224, 0.6718, 0.5638, 0.6077, 0.2209, 0.7784, 0.2521, 0.8099, 0.08866, 0.9097, 0.9144, 0.08663, 0.9588, 0.1314, 0.2732, 0.7932, 0.2732, 0.7932, 0.2398, 0.7594, 0.9144, 0.08663, 0.2209, 0.7784, 0.2398, 0.7594, 0.2732, 0.7932, 0.2732, 0.7932, 0.2521, 0.8099, 0.2209, 0.7784, 0.9588, 0.1314, 0.9907, 0.1643, 0.2878, 0.8081, 0.2878, 0.8081, 0.2732, 0.7932, 0.9588, 0.1314, 0.2521, 0.8099, 0.2732, 0.7932, 0.2878, 0.8081, 0.2878, 0.8081, 0.2666, 0.8244, 0.2521, 0.8099, 0.2209, 0.7784, 0.08866, 0.9097, 0.189, 0.7464, 0.2058, 0.7255, 0.87, 0.04231, 0.9144, 0.08663, 0.9144, 0.08663, 0.2398, 0.7594, 0.2058, 0.7255, 0.2058, 0.7255, 0.2398, 0.7594, 0.2209, 0.7784, 0.2209, 0.7784, 0.189, 0.7464, 0.2058, 0.7255, 0.1906, 0.7106, 0.8375, 0.01053, 0.87, 0.04231, 0.87, 0.04231, 0.2058, 0.7255, 0.1906, 0.7106, 0.1906, 0.7106, 0.2058, 0.7255, 0.189, 0.7464, 0.189, 0.7464, 0.1741, 0.7316, 0.1906, 0.7106, 0.08866, 0.9097, 0.106, 0.9273, 0.0496, 0.9633, 0.0496, 0.9633, 0.03912, 0.9588, 0.08866, 0.9097, 0.07082, 0.892, 0.08866, 0.9097, 0.03912, 0.9588, 0.03912, 0.9588, 0.03462, 0.9482, 0.07082, 0.892, 0.08866, 0.9097, 0.2521, 0.8099, 0.2666, 0.8244, 0.2666, 0.8244, 0.106, 0.9273, 0.08866, 0.9097, 0.189, 0.7464, 0.08866, 0.9097, 0.07082, 0.892, 0.07082, 0.892, 0.1741, 0.7316, 0.189, 0.7464, 0.6029, 0.1306, 0.5581, 0.169, 0.5788, 0.2249, 0.5788, 0.2249, 0.6186, 0.1936, 0.6029, 0.1306, 0.5524, 0.2488, 0.5788, 0.2249, 0.5581, 0.169, 0.5581, 0.169, 0.5304, 0.1741, 0.5524, 0.2488, 0.5182, 0.2363, 0.5524, 0.2488, 0.5304, 0.1741, 0.5304, 0.1741, 0.4834, 0.1702, 0.5182, 0.2363, 0.4347, 0.2097, 0.4875, 0.2261, 0.4834, 0.1702, 0.4834, 0.1702, 0.4344, 0.1624, 0.4347, 0.2097, 0.3997, 0.1626, 0.3987, 0.2056, 0.4347, 0.2097, 0.4347, 0.2097, 0.4344, 0.1624, 0.3997, 0.1626, 0.6027, 0.1232, 0.6029, 0.1306, 0.6568, 0.156, 0.6027, 0.1232, 0.5586, 0.1525, 0.5581, 0.169, 0.5581, 0.169, 0.6029, 0.1306, 0.6027, 0.1232, 0.5586, 0.1525, 0.5297, 0.1558, 0.5304, 0.1741, 0.5304, 0.1741, 0.5581, 0.169, 0.5586, 0.1525, 0.5304, 0.1741, 0.5297, 0.1558, 0.4822, 0.1548, 0.4822, 0.1548, 0.4834, 0.1702, 0.5304, 0.1741, 0.4834, 0.1702, 0.4822, 0.1548, 0.434, 0.1453, 0.434, 0.1453, 0.4344, 0.1624, 0.4834, 0.1702, 0.6027, 0.1232, 0.6568, 0.156, 0.6117, 0.09538, 0.6027, 0.1232, 0.6117, 0.09538, 0.5654, 0.1095, 0.5654, 0.1095, 0.5586, 0.1525, 0.6027, 0.1232, 0.5654, 0.1095, 0.5331, 0.1118, 0.5297, 0.1558, 0.5297, 0.1558, 0.5586, 0.1525, 0.5654, 0.1095, 0.5297, 0.1558, 0.5331, 0.1118, 0.4826, 0.1094, 0.4826, 0.1094, 0.4822, 0.1548, 0.5297, 0.1558, 0.4822, 0.1548, 0.4826, 0.1094, 0.4341, 0.09653, 0.4341, 0.09653, 0.434, 0.1453, 0.4822, 0.1548, 0.6029, 0.1306, 0.6186, 0.1936, 0.6568, 0.156, 0.4344, 0.1624, 0.434, 0.1453, 0.4002, 0.1457, 0.4002, 0.1457, 0.3997, 0.1626, 0.4344, 0.1624, 0.4341, 0.09653, 0.4015, 0.09318, 0.4002, 0.1457, 0.4002, 0.1457, 0.434, 0.1453, 0.4341, 0.09653, 0.2175, 0.2149, 0.1793, 0.1812, 0.1721, 0.1925, 0.1721, 0.1925, 0.2092, 0.2307, 0.2175, 0.2149, 0.1383, 0.128, 0.1431, 0.141, 0.1916, 0.08386, 0.1916, 0.08386, 0.1787, 0.05314, 0.1383, 0.128, 0.3657, 0.01989, 0.3688, 0.09486, 0.4015, 0.09318, 0.4015, 0.09318, 0.4033, 0.01777, 0.3657, 0.01989, 0.1793, 0.1812, 0.1431, 0.141, 0.1384, 0.1507, 0.1384, 0.1507, 0.1721, 0.1925, 0.1793, 0.1812, 0.1787, 0.05314, 0.1916, 0.08386, 0.237, 0.1005, 0.237, 0.1005, 0.2333, 0.04766, 0.1787, 0.05314, 0.2637, 0.04378, 0.2692, 0.1046, 0.3197, 0.105, 0.3197, 0.105, 0.3128, 0.03074, 0.2637, 0.04378, 0.2175, 0.2149, 0.2412, 0.1604, 0.1985, 0.1195, 0.1985, 0.1195, 0.1793, 0.1812, 0.2175, 0.2149, 0.2412, 0.1604, 0.2175, 0.2149, 0.2428, 0.2403, 0.2428, 0.2403, 0.2687, 0.1671, 0.2412, 0.1604, 0.2687, 0.1671, 0.2428, 0.2403, 0.2764, 0.2302, 0.2764, 0.2302, 0.3158, 0.1657, 0.2687, 0.1671, 0.3158, 0.1657, 0.3088, 0.2212, 0.3624, 0.2079, 0.3624, 0.2079, 0.3652, 0.1606, 0.3158, 0.1657, 0.3624, 0.2079, 0.3987, 0.2056, 0.3997, 0.1626, 0.3997, 0.1626, 0.3652, 0.1606, 0.3624, 0.2079, 0.1991, 0.1123, 0.1431, 0.141, 0.1985, 0.1195, 0.2412, 0.1604, 0.2416, 0.1439, 0.1991, 0.1123, 0.1991, 0.1123, 0.1985, 0.1195, 0.2412, 0.1604, 0.2687, 0.1671, 0.2703, 0.1488, 0.2416, 0.1439, 0.2416, 0.1439, 0.2412, 0.1604, 0.2687, 0.1671, 0.3178, 0.1504, 0.2703, 0.1488, 0.2687, 0.1671, 0.2687, 0.1671, 0.3158, 0.1657, 0.3178, 0.1504, 0.3664, 0.1435, 0.3178, 0.1504, 0.3158, 0.1657, 0.3158, 0.1657, 0.3652, 0.1606, 0.3664, 0.1435, 0.1991, 0.1123, 0.1916, 0.08386, 0.1431, 0.141, 0.237, 0.1005, 0.1916, 0.08386, 0.1991, 0.1123, 0.1991, 0.1123, 0.2416, 0.1439, 0.237, 0.1005, 0.2703, 0.1488, 0.2692, 0.1046, 0.237, 0.1005, 0.237, 0.1005, 0.2416, 0.1439, 0.2703, 0.1488, 0.3197, 0.105, 0.2692, 0.1046, 0.2703, 0.1488, 0.2703, 0.1488, 0.3178, 0.1504, 0.3197, 0.105, 0.3688, 0.09486, 0.3197, 0.105, 0.3178, 0.1504, 0.3178, 0.1504, 0.3664, 0.1435, 0.3688, 0.09486, 0.1985, 0.1195, 0.1431, 0.141, 0.1793, 0.1812, 0.4002, 0.1457, 0.3664, 0.1435, 0.3652, 0.1606, 0.3652, 0.1606, 0.3997, 0.1626, 0.4002, 0.1457, 0.4002, 0.1457, 0.4015, 0.09318, 0.3688, 0.09486, 0.3688, 0.09486, 0.3664, 0.1435, 0.4002, 0.1457, 0.3128, 0.03074, 0.3197, 0.105, 0.3688, 0.09486, 0.3688, 0.09486, 0.3657, 0.01989, 0.3128, 0.03074, 0.2333, 0.04766, 0.237, 0.1005, 0.2692, 0.1046, 0.2692, 0.1046, 0.2637, 0.04378, 0.2333, 0.04766, 0.3889, 0.3424, 0.3491, 0.3263, 0.3349, 0.3512, 0.3349, 0.3512, 0.3743, 0.3621, 0.3889, 0.3424, 0.3349, 0.3512, 0.3491, 0.3263, 0.2866, 0.287, 0.2866, 0.287, 0.2688, 0.3423, 0.3349, 0.3512, 0.2688, 0.3423, 0.2866, 0.287, 0.2407, 0.2695, 0.2407, 0.2695, 0.2221, 0.326, 0.2688, 0.3423, 0.448, 0.3728, 0.4331, 0.3618, 0.4186, 0.3762, 0.4186, 0.3762, 0.4327, 0.3888, 0.448, 0.3728, 0.07604, 0.2658, 0.07587, 0.2415, 0.0304, 0.2317, 0.0304, 0.2317, 0.03353, 0.2518, 0.07604, 0.2658, 0.1933, 0.2569, 0.1194, 0.2521, 0.116, 0.2805, 0.116, 0.2805, 0.1748, 0.3119, 0.1933, 0.2569, 0.2407, 0.2695, 0.1933, 0.2569, 0.1748, 0.3119, 0.1748, 0.3119, 0.2221, 0.326, 0.2407, 0.2695, 0.3787, 0.415, 0.3574, 0.3828, 0.3192, 0.377, 0.3192, 0.377, 0.3502, 0.4229, 0.3787, 0.415, 0.249, 0.4002, 0.2655, 0.4132, 0.3192, 0.377, 0.07752, 0.2922, 0.03892, 0.2754, 0.02369, 0.2821, 0.02369, 0.2821, 0.042, 0.3056, 0.07752, 0.2922, 0.1025, 0.3887, 0.1352, 0.3712, 0.1133, 0.3106, 0.1133, 0.3106, 0.06103, 0.3296, 0.1025, 0.3887, 0.249, 0.4002, 0.2028, 0.3847, 0.04619, 0.8605, 0.04619, 0.8605, 0.06851, 0.868, 0.249, 0.4002, 0.2028, 0.3847, 0.1563, 0.3703, 0.02366, 0.8537, 0.02366, 0.8537, 0.04619, 0.8605, 0.2028, 0.3847, 0.04619, 0.8605, 0.03389, 0.8991, 0.06851, 0.868, 0.02366, 0.8537, 0.03389, 0.8991, 0.04619, 0.8605, 0.3574, 0.3828, 0.4003, 0.392, 0.4186, 0.3762, 0.4186, 0.3762, 0.3743, 0.3621, 0.3574, 0.3828, 0.249, 0.4002, 0.3192, 0.377, 0.3349, 0.3512, 0.3349, 0.3512, 0.2688, 0.3423, 0.249, 0.4002, 0.249, 0.4002, 0.2688, 0.3423, 0.2221, 0.326, 0.2221, 0.326, 0.2028, 0.3847, 0.249, 0.4002, 0.02111, 0.279, 0.03892, 0.2754, 0.03353, 0.2518, 0.03353, 0.2518, 0.01467, 0.2538, 0.02111, 0.279, 0.1133, 0.3106, 0.116, 0.2805, 0.07604, 0.2658, 0.07604, 0.2658, 0.07752, 0.2922, 0.1133, 0.3106, 0.1563, 0.3703, 0.1748, 0.3119, 0.116, 0.2805, 0.116, 0.2805, 0.1133, 0.3106, 0.1563, 0.3703, 0.1563, 0.3703, 0.2028, 0.3847, 0.2221, 0.326, 0.2221, 0.326, 0.1748, 0.3119, 0.1563, 0.3703, 0.4331, 0.3618, 0.3889, 0.3424, 0.3743, 0.3621, 0.3743, 0.3621, 0.4186, 0.3762, 0.4331, 0.3618, 0.116, 0.2805, 0.1194, 0.2521, 0.07587, 0.2415, 0.07587, 0.2415, 0.07604, 0.2658, 0.116, 0.2805, 0.4086, 0.4063, 0.4003, 0.392, 0.3574, 0.3828, 0.3574, 0.3828, 0.3787, 0.415, 0.4086, 0.4063, 0.1133, 0.3106, 0.07752, 0.2922, 0.042, 0.3056, 0.042, 0.3056, 0.06103, 0.3296, 0.1133, 0.3106, 0.3192, 0.377, 0.3574, 0.3828, 0.3743, 0.3621, 0.3743, 0.3621, 0.3349, 0.3512, 0.3192, 0.377, 0.03353, 0.2518, 0.03892, 0.2754, 0.07752, 0.2922, 0.07752, 0.2922, 0.07604, 0.2658, 0.03353, 0.2518, 0.5182, 0.2363, 0.4834, 0.1702, 0.4875, 0.2261, 0.3158, 0.1657, 0.2764, 0.2302, 0.3088, 0.2212, 0.249, 0.4002, 0.06851, 0.868, 0.07671, 0.8745, 0.07671, 0.8745, 0.2655, 0.4132, 0.249, 0.4002, 0.02366, 0.8537, 0.1563, 0.3703, 0.1352, 0.3712, 0.1352, 0.3712, 0.01319, 0.8543, 0.02366, 0.8537, 0.06851, 0.868, 0.03389, 0.8991, 0.03227, 0.9042, 0.03227, 0.9042, 0.07671, 0.8745, 0.06851, 0.868, 0.03389, 0.8991, 0.02366, 0.8537, 0.01319, 0.8543, 0.01319, 0.8543, 0.03227, 0.9042, 0.03389, 0.8991, 0.2815, 0.4465, 0.3502, 0.4229, 0.3192, 0.377, 0.3192, 0.377, 0.2655, 0.4132, 0.2815, 0.4465, 0.1133, 0.3106, 0.1352, 0.3712, 0.1563, 0.3703, 0.9722, 0.3436, 0.9311, 0.2986, 0.5864, 0.5876, 0.5864, 0.5876, 0.645, 0.6517, 0.9722, 0.3436, 0.9722, 0.3436, 0.98, 0.2959, 0.9311, 0.2986, 0.5788, 0.2249, 0.5524, 0.2488, 0.5598, 0.2639, 0.5598, 0.2639, 0.5863, 0.2412, 0.5788, 0.2249, 0.5788, 0.2249, 0.5863, 0.2412, 0.6252, 0.2053, 0.6252, 0.2053, 0.6186, 0.1936, 0.5788, 0.2249, 0.6117, 0.09538, 0.6568, 0.156, 0.6623, 0.1432, 0.6623, 0.1432, 0.6263, 0.06562, 0.6117, 0.09538, 0.4015, 0.09318, 0.4341, 0.09653, 0.4409, 0.02179, 0.4409, 0.02179, 0.4033, 0.01777, 0.4015, 0.09318, 0.6186, 0.1936, 0.6252, 0.2053, 0.6611, 0.1658, 0.6611, 0.1658, 0.6568, 0.156, 0.6186, 0.1936, 0.5654, 0.1095, 0.6117, 0.09538, 0.6263, 0.06562, 0.6263, 0.06562, 0.5719, 0.05697, 0.5654, 0.1095, 0.4826, 0.1094, 0.5331, 0.1118, 0.5417, 0.05133, 0.5417, 0.05133, 0.4932, 0.03553, 0.4826, 0.1094, 0.4341, 0.09653, 0.4826, 0.1094, 0.4932, 0.03553, 0.4932, 0.03553, 0.4409, 0.02179, 0.4341, 0.09653, 0.5331, 0.1118, 0.5654, 0.1095, 0.5719, 0.05697, 0.5719, 0.05697, 0.5417, 0.05133, 0.5331, 0.1118, 0.2175, 0.2149, 0.2092, 0.2307, 0.2345, 0.2549, 0.2345, 0.2549, 0.2428, 0.2403, 0.2175, 0.2149, 0.03353, 0.2518, 0.0304, 0.2317, 0.01182, 0.2319, 0.01182, 0.2319, 0.01467, 0.2538, 0.03353, 0.2518, 0.4186, 0.3762, 0.4003, 0.392, 0.4125, 0.4054, 0.4125, 0.4054, 0.4327, 0.3888, 0.4186, 0.3762, 0.645, 0.6517, 0.5864, 0.5876, 0.5638, 0.6077, 0.5638, 0.6077, 0.6224, 0.6718, 0.645, 0.6517, 0.2209, 0.7784, 0.08866, 0.9097, 0.2521, 0.8099, 0.2732, 0.7932, 0.9588, 0.1314, 0.9144, 0.08663, 0.9144, 0.08663, 0.2398, 0.7594, 0.2732, 0.7932, 0.2732, 0.7932, 0.2398, 0.7594, 0.2209, 0.7784, 0.2209, 0.7784, 0.2521, 0.8099, 0.2732, 0.7932, 0.2878, 0.8081, 0.9907, 0.1643, 0.9588, 0.1314, 0.9588, 0.1314, 0.2732, 0.7932, 0.2878, 0.8081, 0.2878, 0.8081, 0.2732, 0.7932, 0.2521, 0.8099, 0.2521, 0.8099, 0.2666, 0.8244, 0.2878, 0.8081, 0.2209, 0.7784, 0.189, 0.7464, 0.08866, 0.9097, 0.9144, 0.08663, 0.87, 0.04231, 0.2058, 0.7255, 0.2058, 0.7255, 0.2398, 0.7594, 0.9144, 0.08663, 0.2209, 0.7784, 0.2398, 0.7594, 0.2058, 0.7255, 0.2058, 0.7255, 0.189, 0.7464, 0.2209, 0.7784, 0.87, 0.04231, 0.8375, 0.01053, 0.1906, 0.7106, 0.1906, 0.7106, 0.2058, 0.7255, 0.87, 0.04231, 0.189, 0.7464, 0.2058, 0.7255, 0.1906, 0.7106, 0.1906, 0.7106, 0.1741, 0.7316, 0.189, 0.7464, 0.106, 0.9273, 0.08866, 0.9097, 0.03917, 0.9588, 0.03917, 0.9588, 0.0496, 0.9633, 0.106, 0.9273, 0.08866, 0.9097, 0.07082, 0.892, 0.03462, 0.9482, 0.03462, 0.9482, 0.03917, 0.9588, 0.08866, 0.9097, 0.2666, 0.8244, 0.2521, 0.8099, 0.08866, 0.9097, 0.08866, 0.9097, 0.106, 0.9273, 0.2666, 0.8244, 0.07082, 0.892, 0.08866, 0.9097, 0.189, 0.7464, 0.189, 0.7464, 0.1741, 0.7316, 0.07082, 0.892, 0.9438, 0.9267, 0.9673, 0.9398, 0.9387, 0.9893, 0.9387, 0.9893, 0.9159, 0.9704, 0.9438, 0.9267, 0.955, 0.8763, 0.9816, 0.8808, 0.9673, 0.9398, 0.9673, 0.9398, 0.9438, 0.9267, 0.955, 0.8763, 0.9548, 0.8247, 0.9813, 0.8199, 0.9816, 0.8808, 0.9816, 0.8808, 0.955, 0.8763, 0.9548, 0.8247, 0.9433, 0.7744, 0.9667, 0.7611, 0.9813, 0.8199, 0.9813, 0.8199, 0.9548, 0.8247, 0.9433, 0.7744, 0.9151, 0.731, 0.9378, 0.7119, 0.9667, 0.7611, 0.9667, 0.7611, 0.9433, 0.7744, 0.9151, 0.731, 0.4728, 0.8099, 0.4304, 0.7968, 0.4364, 0.7579, 0.4364, 0.7579, 0.4745, 0.786, 0.4728, 0.8099, 0.4737, 0.8371, 0.4296, 0.8336, 0.4304, 0.7968, 0.4304, 0.7968, 0.4728, 0.8099, 0.4737, 0.8371, 0.4739, 0.8655, 0.4298, 0.8695, 0.4296, 0.8336, 0.4296, 0.8336, 0.4737, 0.8371, 0.4739, 0.8655, 0.4732, 0.8928, 0.4311, 0.9064, 0.4298, 0.8695, 0.4298, 0.8695, 0.4739, 0.8655, 0.4732, 0.8928, 0.4751, 0.9166, 0.4374, 0.9453, 0.4311, 0.9064, 0.4311, 0.9064, 0.4732, 0.8928, 0.4751, 0.9166, 0.8416, 0.7417, 0.8399, 0.7296, 0.8789, 0.7281, 0.8789, 0.7281, 0.8881, 0.7383, 0.8416, 0.7417, 0.7987, 0.7414, 0.7986, 0.7296, 0.8399, 0.7296, 0.8399, 0.7296, 0.8416, 0.7417, 0.7987, 0.7414, 0.7567, 0.7414, 0.7569, 0.7297, 0.7986, 0.7296, 0.7986, 0.7296, 0.7987, 0.7414, 0.7567, 0.7414, 0.7138, 0.7418, 0.7157, 0.7297, 0.7569, 0.7297, 0.7569, 0.7297, 0.7567, 0.7414, 0.7138, 0.7418, 0.6674, 0.7385, 0.6766, 0.7282, 0.7157, 0.7297, 0.7157, 0.7297, 0.7138, 0.7418, 0.6674, 0.7385, 0.8399, 0.7296, 0.8396, 0.6975, 0.8785, 0.6983, 0.8785, 0.6983, 0.8789, 0.7281, 0.8399, 0.7296, 0.7986, 0.7296, 0.7986, 0.6979, 0.8396, 0.6975, 0.8396, 0.6975, 0.8399, 0.7296, 0.7986, 0.7296, 0.7569, 0.7297, 0.7572, 0.6979, 0.7986, 0.6979, 0.7986, 0.6979, 0.7986, 0.7296, 0.7569, 0.7297, 0.7157, 0.7297, 0.7162, 0.6975, 0.7572, 0.6979, 0.7572, 0.6979, 0.7569, 0.7297, 0.7157, 0.7297, 0.6766, 0.7282, 0.6773, 0.6984, 0.7162, 0.6975, 0.7162, 0.6975, 0.7157, 0.7297, 0.6766, 0.7282, 0.8396, 0.6975, 0.8409, 0.6861, 0.8868, 0.6885, 0.8868, 0.6885, 0.8785, 0.6983, 0.8396, 0.6975, 0.7986, 0.6979, 0.7986, 0.6869, 0.8409, 0.6861, 0.8409, 0.6861, 0.8396, 0.6975, 0.7986, 0.6979, 0.7572, 0.6979, 0.7573, 0.6869, 0.7986, 0.6869, 0.7986, 0.6869, 0.7986, 0.6979, 0.7572, 0.6979, 0.7162, 0.6975, 0.715, 0.6862, 0.7573, 0.6869, 0.7573, 0.6869, 0.7572, 0.6979, 0.7162, 0.6975, 0.6773, 0.6984, 0.6691, 0.6887, 0.715, 0.6862, 0.715, 0.6862, 0.7162, 0.6975, 0.6773, 0.6984, 0.865, 0.5211, 0.8493, 0.5495, 0.8232, 0.543, 0.865, 0.5211, 0.9257, 0.5311, 0.9041, 0.5442, 0.865, 0.5211, 0.9041, 0.5442, 0.8775, 0.5499, 0.865, 0.5211, 0.8775, 0.5499, 0.8493, 0.5495, 0.8428, 0.5744, 0.8015, 0.5676, 0.8232, 0.543, 0.8232, 0.543, 0.8493, 0.5495, 0.8428, 0.5744, 0.8046, 0.5309, 0.8232, 0.543, 0.8015, 0.5676, 0.8015, 0.5676, 0.7609, 0.5552, 0.8046, 0.5309, 0.969, 0.5555, 0.9258, 0.5683, 0.9041, 0.5442, 0.9041, 0.5442, 0.9257, 0.5311, 0.969, 0.5555, 0.9258, 0.5683, 0.8844, 0.5746, 0.8775, 0.5499, 0.8775, 0.5499, 0.9041, 0.5442, 0.9258, 0.5683, 0.8844, 0.5746, 0.8428, 0.5744, 0.8493, 0.5495, 0.8493, 0.5495, 0.8775, 0.5499, 0.8844, 0.5746, 0.8888, 0.7842, 0.9151, 0.731, 0.9433, 0.7744, 0.9433, 0.7744, 0.8957, 0.8075, 0.8888, 0.7842, 0.8957, 0.8075, 0.9433, 0.7744, 0.9548, 0.8247, 0.9548, 0.8247, 0.8988, 0.8356, 0.8957, 0.8075, 0.8988, 0.8356, 0.9548, 0.8247, 0.955, 0.8763, 0.955, 0.8763, 0.8989, 0.8659, 0.8988, 0.8356, 0.8989, 0.8659, 0.955, 0.8763, 0.9438, 0.9267, 0.9438, 0.9267, 0.896, 0.8941, 0.8989, 0.8659, 0.896, 0.8941, 0.9438, 0.9267, 0.9159, 0.9704, 0.9159, 0.9704, 0.8893, 0.9174, 0.896, 0.8941, 0.4745, 0.786, 0.8888, 0.7842, 0.8957, 0.8075, 0.8957, 0.8075, 0.4728, 0.8099, 0.4745, 0.786, 0.4728, 0.8099, 0.8957, 0.8075, 0.8988, 0.8356, 0.8988, 0.8356, 0.4737, 0.8371, 0.4728, 0.8099, 0.4737, 0.8371, 0.8988, 0.8356, 0.8989, 0.8659, 0.8989, 0.8659, 0.4739, 0.8655, 0.4737, 0.8371, 0.4739, 0.8655, 0.8989, 0.8659, 0.896, 0.8941, 0.896, 0.8941, 0.4732, 0.8928, 0.4739, 0.8655, 0.4732, 0.8928, 0.896, 0.8941, 0.8893, 0.9174, 0.8893, 0.9174, 0.4751, 0.9166, 0.4732, 0.8928, 0.3875, 0.754, 0.4364, 0.7579, 0.4304, 0.7968, 0.4304, 0.7968, 0.3871, 0.7944, 0.3875, 0.754, 0.3871, 0.7944, 0.4304, 0.7968, 0.4296, 0.8336, 0.4296, 0.8336, 0.3864, 0.8329, 0.3871, 0.7944, 0.3864, 0.8329, 0.4296, 0.8336, 0.4298, 0.8695, 0.4298, 0.8695, 0.3867, 0.8708, 0.3864, 0.8329, 0.3867, 0.8708, 0.4298, 0.8695, 0.4311, 0.9064, 0.4311, 0.9064, 0.3879, 0.9092, 0.3867, 0.8708, 0.3879, 0.9092, 0.4311, 0.9064, 0.4374, 0.9453, 0.4374, 0.9453, 0.3887, 0.9496, 0.3879, 0.9092, 0.969, 0.5555, 0.9856, 0.5998, 0.936, 0.605, 0.936, 0.605, 0.9258, 0.5683, 0.969, 0.5555, 0.9258, 0.5683, 0.936, 0.605, 0.8884, 0.6096, 0.8884, 0.6096, 0.8844, 0.5746, 0.9258, 0.5683, 0.8844, 0.5746, 0.8884, 0.6096, 0.8406, 0.6095, 0.8406, 0.6095, 0.8428, 0.5744, 0.8844, 0.5746, 0.8428, 0.5744, 0.8406, 0.6095, 0.7932, 0.6046, 0.7932, 0.6046, 0.8015, 0.5676, 0.8428, 0.5744, 0.7932, 0.6046, 0.7437, 0.5993, 0.7609, 0.5552, 0.7609, 0.5552, 0.8015, 0.5676, 0.7932, 0.6046, 0.865, 0.5211, 0.8232, 0.543, 0.8046, 0.5309, 0.9438, 0.9267, 0.9673, 0.9398, 0.9387, 0.9893, 0.9387, 0.9893, 0.9159, 0.9704, 0.9438, 0.9267, 0.955, 0.8763, 0.9816, 0.8808, 0.9673, 0.9398, 0.9673, 0.9398, 0.9438, 0.9267, 0.955, 0.8763, 0.9548, 0.8247, 0.9813, 0.8199, 0.9816, 0.8808, 0.9816, 0.8808, 0.955, 0.8763, 0.9548, 0.8247, 0.9433, 0.7744, 0.9667, 0.7611, 0.9813, 0.8199, 0.9813, 0.8199, 0.9548, 0.8247, 0.9433, 0.7744, 0.9151, 0.731, 0.9378, 0.7119, 0.9667, 0.7611, 0.9667, 0.7611, 0.9433, 0.7744, 0.9151, 0.731, 0.4728, 0.8099, 0.4304, 0.7968, 0.4364, 0.7579, 0.4364, 0.7579, 0.4745, 0.786, 0.4728, 0.8099, 0.4737, 0.8371, 0.4296, 0.8336, 0.4304, 0.7968, 0.4304, 0.7968, 0.4728, 0.8099, 0.4737, 0.8371, 0.4739, 0.8655, 0.4298, 0.8695, 0.4296, 0.8336, 0.4296, 0.8336, 0.4737, 0.8371, 0.4739, 0.8655, 0.4732, 0.8928, 0.4311, 0.9064, 0.4298, 0.8695, 0.4298, 0.8695, 0.4739, 0.8655, 0.4732, 0.8928, 0.4751, 0.9166, 0.4374, 0.9453, 0.4311, 0.9064, 0.4311, 0.9064, 0.4732, 0.8928, 0.4751, 0.9166, 0.8416, 0.7417, 0.8399, 0.7296, 0.8789, 0.7281, 0.8789, 0.7281, 0.8881, 0.7383, 0.8416, 0.7417, 0.7987, 0.7414, 0.7986, 0.7296, 0.8399, 0.7296, 0.8399, 0.7296, 0.8416, 0.7417, 0.7987, 0.7414, 0.7567, 0.7414, 0.7569, 0.7297, 0.7986, 0.7296, 0.7986, 0.7296, 0.7987, 0.7414, 0.7567, 0.7414, 0.7138, 0.7418, 0.7157, 0.7297, 0.7569, 0.7297, 0.7569, 0.7297, 0.7567, 0.7414, 0.7138, 0.7418, 0.6674, 0.7385, 0.6766, 0.7282, 0.7157, 0.7297, 0.7157, 0.7297, 0.7138, 0.7418, 0.6674, 0.7385, 0.8399, 0.7296, 0.8396, 0.6975, 0.8785, 0.6983, 0.8785, 0.6983, 0.8789, 0.7281, 0.8399, 0.7296, 0.7986, 0.7296, 0.7986, 0.6979, 0.8396, 0.6975, 0.8396, 0.6975, 0.8399, 0.7296, 0.7986, 0.7296, 0.7569, 0.7297, 0.7572, 0.6979, 0.7986, 0.6979, 0.7986, 0.6979, 0.7986, 0.7296, 0.7569, 0.7297, 0.7157, 0.7297, 0.7162, 0.6975, 0.7572, 0.6979, 0.7572, 0.6979, 0.7569, 0.7297, 0.7157, 0.7297, 0.6766, 0.7282, 0.6773, 0.6984, 0.7162, 0.6975, 0.7162, 0.6975, 0.7157, 0.7297, 0.6766, 0.7282, 0.8396, 0.6975, 0.8409, 0.6861, 0.8868, 0.6885, 0.8868, 0.6885, 0.8785, 0.6983, 0.8396, 0.6975, 0.7986, 0.6979, 0.7986, 0.6869, 0.8409, 0.6861, 0.8409, 0.6861, 0.8396, 0.6975, 0.7986, 0.6979, 0.7572, 0.6979, 0.7573, 0.6869, 0.7986, 0.6869, 0.7986, 0.6869, 0.7986, 0.6979, 0.7572, 0.6979, 0.7162, 0.6975, 0.715, 0.6862, 0.7573, 0.6869, 0.7573, 0.6869, 0.7572, 0.6979, 0.7162, 0.6975, 0.6773, 0.6984, 0.6691, 0.6887, 0.715, 0.6862, 0.715, 0.6862, 0.7162, 0.6975, 0.6773, 0.6984, 0.865, 0.5211, 0.8493, 0.5495, 0.8232, 0.543, 0.865, 0.5211, 0.9257, 0.5311, 0.9041, 0.5442, 0.865, 0.5211, 0.9041, 0.5442, 0.8775, 0.5499, 0.865, 0.5211, 0.8775, 0.5499, 0.8493, 0.5495, 0.8428, 0.5744, 0.8015, 0.5676, 0.8232, 0.543, 0.8232, 0.543, 0.8493, 0.5495, 0.8428, 0.5744, 0.8046, 0.5309, 0.8232, 0.543, 0.8015, 0.5676, 0.8015, 0.5676, 0.7609, 0.5552, 0.8046, 0.5309, 0.969, 0.5555, 0.9258, 0.5683, 0.9041, 0.5442, 0.9041, 0.5442, 0.9257, 0.5311, 0.969, 0.5555, 0.9258, 0.5683, 0.8844, 0.5746, 0.8775, 0.5499, 0.8775, 0.5499, 0.9041, 0.5442, 0.9258, 0.5683, 0.8844, 0.5746, 0.8428, 0.5744, 0.8493, 0.5495, 0.8493, 0.5495, 0.8775, 0.5499, 0.8844, 0.5746, 0.8888, 0.7842, 0.9151, 0.731, 0.9433, 0.7744, 0.9433, 0.7744, 0.8957, 0.8075, 0.8888, 0.7842, 0.8957, 0.8075, 0.9433, 0.7744, 0.9548, 0.8247, 0.9548, 0.8247, 0.8988, 0.8356, 0.8957, 0.8075, 0.8988, 0.8356, 0.9548, 0.8247, 0.955, 0.8763, 0.955, 0.8763, 0.8989, 0.8659, 0.8988, 0.8356, 0.8989, 0.8659, 0.955, 0.8763, 0.9438, 0.9267, 0.9438, 0.9267, 0.896, 0.8941, 0.8989, 0.8659, 0.896, 0.8941, 0.9438, 0.9267, 0.9159, 0.9704, 0.9159, 0.9704, 0.8893, 0.9174, 0.896, 0.8941, 0.4745, 0.786, 0.8888, 0.7842, 0.8957, 0.8075, 0.8957, 0.8075, 0.4728, 0.8099, 0.4745, 0.786, 0.4728, 0.8099, 0.8957, 0.8075, 0.8988, 0.8356, 0.8988, 0.8356, 0.4737, 0.8371, 0.4728, 0.8099, 0.4737, 0.8371, 0.8988, 0.8356, 0.8989, 0.8659, 0.8989, 0.8659, 0.4739, 0.8655, 0.4737, 0.8371, 0.4739, 0.8655, 0.8989, 0.8659, 0.896, 0.8941, 0.896, 0.8941, 0.4732, 0.8928, 0.4739, 0.8655, 0.4732, 0.8928, 0.896, 0.8941, 0.8893, 0.9174, 0.8893, 0.9174, 0.4751, 0.9166, 0.4732, 0.8928, 0.3875, 0.754, 0.4364, 0.7579, 0.4304, 0.7968, 0.4304, 0.7968, 0.3871, 0.7944, 0.3875, 0.754, 0.3871, 0.7944, 0.4304, 0.7968, 0.4296, 0.8336, 0.4296, 0.8336, 0.3864, 0.8329, 0.3871, 0.7944, 0.3864, 0.8329, 0.4296, 0.8336, 0.4298, 0.8695, 0.4298, 0.8695, 0.3867, 0.8708, 0.3864, 0.8329, 0.3867, 0.8708, 0.4298, 0.8695, 0.4311, 0.9064, 0.4311, 0.9064, 0.3879, 0.9092, 0.3867, 0.8708, 0.3879, 0.9092, 0.4311, 0.9064, 0.4374, 0.9453, 0.4374, 0.9453, 0.3887, 0.9496, 0.3879, 0.9092, 0.969, 0.5555, 0.9856, 0.5998, 0.936, 0.605, 0.936, 0.605, 0.9258, 0.5683, 0.969, 0.5555, 0.9258, 0.5683, 0.936, 0.605, 0.8884, 0.6096, 0.8884, 0.6096, 0.8844, 0.5746, 0.9258, 0.5683, 0.8844, 0.5746, 0.8884, 0.6096, 0.8406, 0.6095, 0.8406, 0.6095, 0.8428, 0.5744, 0.8844, 0.5746, 0.8428, 0.5744, 0.8406, 0.6095, 0.7932, 0.6046, 0.7932, 0.6046, 0.8015, 0.5676, 0.8428, 0.5744, 0.7932, 0.6046, 0.7437, 0.5993, 0.7609, 0.5552, 0.7609, 0.5552, 0.8015, 0.5676, 0.7932, 0.6046, 0.865, 0.5211, 0.8232, 0.543, 0.8046, 0.5309])
me_meshid0_name.materials.append(mat_defaultmaterial)
me_meshid0_name.use_remesh_fix_poles = True
me_meshid0_name.use_remesh_preserve_attributes = False
me_meshid0_name.use_mirror_vertex_groups = False
me_meshid0_name.update()

# ---- objects
ob_g_cylinder001 = bpy.data.objects.new('g Cylinder001', me_meshid0_name)

# ---- transforms, parenting, visibility, modifiers, constraints
ob_g_cylinder001.location = (0.0, 0.0, 0.0)
ob_g_cylinder001.rotation_euler = (1.571, -0.0, 0.0)
ob_g_cylinder001.scale = (20.0, 20.0, 20.0)
ob_g_cylinder001.lineart.crease_threshold = 0.0

# ---- collection membership
col_collection.objects.link(ob_g_cylinder001)

# ---- scene / render settings (as saved in the file)
scene.frame_start = 1; scene.frame_end = 250; scene.frame_set(1)
scene.render.engine = 'BLENDER_EEVEE_NEXT'
scene.cycles.use_denoising = False
scene.cycles.samples = 128
scene.cycles.sampling_pattern = 'TABULATED_SOBOL'
scene.cycles.use_adaptive_sampling = False
scene.cycles.use_light_tree = False
scene.view_settings.view_transform = 'Filmic'
bpy.context.view_layer.update()

# ---- added for rendering (the .blend has no active camera and no usable light): camera, sun
cam_auto = bpy.data.cameras.new('AutoCamera')
cam_auto.lens = 50.0
cam_auto.sensor_width = 36.0
cam_auto.clip_end = 1000.0
ob_auto_camera = bpy.data.objects.new('AutoCamera', cam_auto)
scene.collection.objects.link(ob_auto_camera)
ob_auto_camera.location = (39.3143, -44.6445, 31.3815)
ob_auto_camera.rotation_euler = (1.09748, -7.21219e-08, 0.694738)
scene.camera = ob_auto_camera
light_auto_sun = bpy.data.lights.new('AutoSun', 'SUN')
light_auto_sun.energy = 3.0
light_auto_sun.angle = 0.0523599
ob_auto_sun = bpy.data.objects.new('AutoSun', light_auto_sun)
scene.collection.objects.link(ob_auto_sun)
ob_auto_sun.rotation_euler = (0.872665, 0.174533, 0.523599)
bpy.context.view_layer.update()
